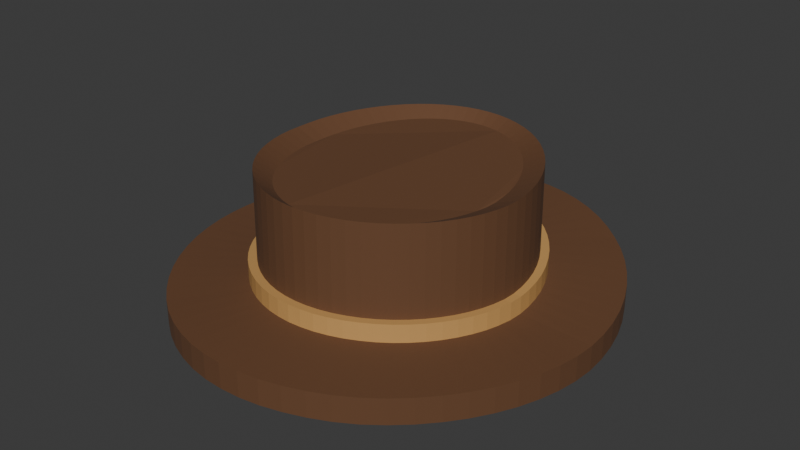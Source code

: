 # Source: cowboy.blend  (saved by Blender 5.0.119; exported with 4.5.12 LTS)
import bpy
from mathutils import Matrix  # noqa: F401  (used for matrix-valued properties, if any)

bpy.ops.wm.read_factory_settings(use_empty=True)
scene = bpy.context.scene
scene.name = 'Scene'

# ---- collections
col_collection = bpy.data.collections.new('Collection'); scene.collection.children.link(col_collection)

# ---- materials (node trees are filled in below, after node groups)
mat_material_001 = bpy.data.materials.new('Material.001')
mat_material_002 = bpy.data.materials.new('Material.002')

# ---- material node trees
mat_material_001.use_nodes = True; mat_material_001.node_tree.nodes.clear()
_N = mat_material_001.node_tree.nodes; _L = mat_material_001.node_tree.links
n0 = _N.new('ShaderNodeBsdfPrincipled'); n0.name = 'Principled BSDF'; n0.location = (-200, 100)
n0.inputs[0].default_value = (0.1364, 0.05828, 0.02362, 1.0)
n0.inputs[2].default_value = 0.8266
n1 = _N.new('ShaderNodeOutputMaterial'); n1.name = 'Material Output'; n1.location = (200, 100)
_L.new(n0.outputs[0], n1.inputs[0])
n1.is_active_output = True
mat_material_002.use_nodes = True; mat_material_002.node_tree.nodes.clear()
_N = mat_material_002.node_tree.nodes; _L = mat_material_002.node_tree.links
n0 = _N.new('ShaderNodeBsdfPrincipled'); n0.name = 'Principled BSDF'; n0.location = (-200, 100)
n0.inputs[0].default_value = (0.5889, 0.3304, 0.1104, 1.0)
n1 = _N.new('ShaderNodeOutputMaterial'); n1.name = 'Material Output'; n1.location = (200, 100)
_L.new(n0.outputs[0], n1.inputs[0])
n1.is_active_output = True

# ---- world
world_world = bpy.data.worlds.new('World'); scene.world = world_world
world_world.use_nodes = True; world_world.node_tree.nodes.clear()
_N = world_world.node_tree.nodes; _L = world_world.node_tree.links
n0 = _N.new('ShaderNodeOutputWorld'); n0.name = 'World Output'; n0.location = (200, 100)
n1 = _N.new('ShaderNodeBackground'); n1.name = 'Background'; n1.location = (-200, 100)
n1.inputs[0].default_value = (0.05088, 0.05088, 0.05088, 1.0)
_L.new(n1.outputs[0], n0.inputs[0])
n0.is_active_output = True
world_world.color = (0.05088, 0.05088, 0.05088)
world_world.sun_shadow_jitter_overblur = 0.0

# ---- meshes
me_cylinder_001 = bpy.data.meshes.new('Cylinder.001')
me_cylinder_001.from_pydata([(0.0, 1.157, -0.9026), (0.0, 1.036, -0.1098), (0.1029, 1.151, -0.9021), (0.08443, 1.03, -0.1096), (0.2052, 1.134, -0.9026), (0.1683, 1.015, -0.1098), (0.3058, 1.105, -0.904), (0.2508, 0.9895, -0.1106), (0.4039, 1.065, -0.9063), (0.3311, 0.9542, -0.1119), (0.4984, 1.015, -0.9094), (0.4084, 0.9095, -0.1138), (0.5885, 0.9544, -0.9132), (0.482, 0.856, -0.1161), (0.6731, 0.885, -0.9176), (0.5512, 0.7942, -0.1189), (0.7515, 0.8073, -0.9224), (0.6152, 0.7248, -0.1221), (0.8229, 0.722, -0.9277), (0.6734, 0.6487, -0.1257), (0.8864, 0.6302, -0.9332), (0.7252, 0.5666, -0.1295), (0.9414, 0.5329, -0.9389), (0.7699, 0.4794, -0.1335), (0.9873, 0.4311, -0.9446), (0.8073, 0.388, -0.1377), (1.023, 0.3259, -0.9502), (0.8367, 0.2935, -0.1419), (1.05, 0.2182, -0.9557), (0.858, 0.1966, -0.1461), (1.065, 0.1092, -0.9609), (0.8709, 0.09848, -0.1501), (1.071, 0.0, -0.9657), (0.8752, 6.479e-10, -0.154), (1.065, -0.1092, -0.9652), (0.8709, -0.09848, -0.1533), (1.05, -0.2182, -0.9603), (0.858, -0.1966, -0.1494), (1.023, -0.3259, -0.955), (0.8367, -0.2935, -0.1454), (0.9873, -0.4311, -0.9496), (0.8073, -0.388, -0.1412), (0.9414, -0.5329, -0.944), (0.7699, -0.4794, -0.1371), (0.8864, -0.6302, -0.9383), (0.7252, -0.5666, -0.133), (0.8229, -0.722, -0.9327), (0.6734, -0.6487, -0.1291), (0.7515, -0.8073, -0.9272), (0.6152, -0.7248, -0.1253), (0.6731, -0.885, -0.922), (0.5512, -0.7942, -0.1219), (0.5885, -0.9544, -0.9173), (0.482, -0.856, -0.1188), (0.4984, -1.015, -0.913), (0.4084, -0.9095, -0.116), (0.4039, -1.065, -0.9092), (0.3311, -0.9542, -0.1137), (0.3058, -1.105, -0.9062), (0.2508, -0.9895, -0.1119), (0.2052, -1.134, -0.904), (0.1683, -1.015, -0.1106), (0.1029, -1.151, -0.9026), (0.08443, -1.03, -0.1098), (0.0, -1.157, -0.9021), (0.0, -1.036, -0.1096), (-0.1029, -1.151, -0.9026), (-0.08443, -1.03, -0.1098), (-0.2052, -1.134, -0.904), (-0.1683, -1.015, -0.1106), (-0.3058, -1.105, -0.9062), (-0.2508, -0.9895, -0.1119), (-0.4039, -1.065, -0.9092), (-0.3311, -0.9542, -0.1137), (-0.4984, -1.015, -0.913), (-0.4084, -0.9095, -0.116), (-0.5885, -0.9544, -0.9173), (-0.482, -0.856, -0.1188), (-0.6731, -0.885, -0.922), (-0.5512, -0.7942, -0.1219), (-0.7515, -0.8073, -0.9272), (-0.6152, -0.7248, -0.1253), (-0.8229, -0.722, -0.9327), (-0.6734, -0.6487, -0.1291), (-0.8864, -0.6302, -0.9383), (-0.7252, -0.5666, -0.133), (-0.9414, -0.5329, -0.944), (-0.7699, -0.4794, -0.1371), (-0.9873, -0.4311, -0.9496), (-0.8073, -0.388, -0.1412), (-1.023, -0.3259, -0.955), (-0.8367, -0.2935, -0.1454), (-1.05, -0.2182, -0.9603), (-0.858, -0.1966, -0.1494), (-1.065, -0.1092, -0.9652), (-0.8709, -0.09848, -0.1533), (-1.071, 0.0, -0.9698), (-0.8752, 6.479e-10, -0.157), (-1.065, 0.1092, -0.9692), (-0.8709, 0.09848, -0.1562), (-1.05, 0.2182, -0.9646), (-0.858, 0.1966, -0.1525), (-1.023, 0.3259, -0.9596), (-0.8367, 0.2935, -0.1487), (-0.9873, 0.4311, -0.9543), (-0.8073, 0.388, -0.1447), (-0.9414, 0.5329, -0.9489), (-0.7699, 0.4794, -0.1406), (-0.8864, 0.6302, -0.9433), (-0.7252, 0.5666, -0.1366), (-0.8229, 0.722, -0.9377), (-0.6734, 0.6487, -0.1326), (-0.7515, 0.8073, -0.9322), (-0.6152, 0.7248, -0.1287), (-0.6731, 0.885, -0.9268), (-0.5512, 0.7942, -0.1251), (-0.5885, 0.9544, -0.9217), (-0.482, 0.856, -0.1217), (-0.4984, 1.015, -0.917), (-0.4084, 0.9095, -0.1187), (-0.4039, 1.065, -0.9128), (-0.3311, 0.9542, -0.116), (-0.3058, 1.105, -0.9092), (-0.2508, 0.9895, -0.1137), (-0.2052, 1.134, -0.9062), (-0.1683, 1.015, -0.112), (-0.1029, 1.151, -0.904), (-0.08443, 1.03, -0.1107), (-9.55e-09, 1.157, -1.115), (0.1029, 1.151, -1.114), (0.2052, 1.134, -1.115), (0.3058, 1.105, -1.116), (0.4039, 1.065, -1.118), (0.4984, 1.015, -1.121), (0.5885, 0.9544, -1.125), (0.6731, 0.885, -1.13), (0.7515, 0.8073, -1.134), (0.8229, 0.722, -1.139), (0.8864, 0.6302, -1.145), (0.9414, 0.5329, -1.151), (0.9873, 0.4311, -1.156), (1.023, 0.3259, -1.162), (1.05, 0.2182, -1.167), (1.065, 0.1092, -1.172), (1.071, 0.0, -1.177), (1.065, -0.1092, -1.176), (1.05, -0.2182, -1.172), (1.023, -0.3259, -1.166), (0.9873, -0.4311, -1.161), (0.9414, -0.5329, -1.156), (0.8864, -0.6302, -1.15), (0.8229, -0.722, -1.144), (0.7515, -0.8073, -1.139), (0.6731, -0.885, -1.134), (0.5885, -0.9544, -1.129), (0.4984, -1.015, -1.125), (0.4039, -1.065, -1.121), (0.3058, -1.105, -1.118), (0.2052, -1.134, -1.116), (0.1029, -1.151, -1.115), (-9.55e-09, -1.157, -1.114), (-0.1029, -1.151, -1.115), (-0.2052, -1.134, -1.116), (-0.3058, -1.105, -1.118), (-0.4039, -1.065, -1.121), (-0.4984, -1.015, -1.125), (-0.5885, -0.9544, -1.129), (-0.6731, -0.885, -1.134), (-0.7515, -0.8073, -1.139), (-0.8229, -0.722, -1.144), (-0.8864, -0.6302, -1.15), (-0.9414, -0.5329, -1.156), (-0.9873, -0.4311, -1.161), (-1.023, -0.3259, -1.166), (-1.05, -0.2182, -1.172), (-1.065, -0.1092, -1.176), (-1.071, 0.0, -1.181), (-1.065, 0.1092, -1.18), (-1.05, 0.2182, -1.176), (-1.023, 0.3259, -1.171), (-0.9873, 0.4311, -1.166), (-0.9414, 0.5329, -1.16), (-0.8864, 0.6302, -1.155), (-0.8229, 0.722, -1.149), (-0.7515, 0.8073, -1.144), (-0.6731, 0.885, -1.139), (-0.5885, 0.9544, -1.134), (-0.4984, 1.015, -1.129), (-0.4039, 1.065, -1.125), (-0.3058, 1.105, -1.121), (-0.2052, 1.134, -1.118), (-0.1029, 1.151, -1.116), (6.819e-10, 1.889, -0.9033), (0.1654, 1.879, -0.9021), (0.33, 1.85, -0.9033), (0.4924, 1.801, -0.9069), (0.6509, 1.735, -0.9125), (0.8041, 1.651, -0.9198), (0.9504, 1.55, -0.9284), (1.088, 1.435, -0.9379), (1.217, 1.307, -0.9437), (1.334, 1.167, -0.9499), (1.438, 1.017, -0.9564), (1.529, 0.858, -0.963), (1.605, 0.6928, -0.9694), (1.665, 0.5227, -0.9755), (1.708, 0.3494, -0.981), (1.734, 0.1746, -0.9858), (1.743, -1.234e-08, -0.99), (1.734, -0.1746, -0.9896), (1.708, -0.3494, -0.9853), (1.665, -0.5227, -0.9804), (1.605, -0.6928, -0.9748), (1.529, -0.858, -0.9687), (1.438, -1.017, -0.9624), (1.334, -1.167, -0.9559), (1.217, -1.307, -0.9496), (1.088, -1.435, -0.9436), (0.9504, -1.55, -0.9371), (0.8041, -1.651, -0.9277), (0.6509, -1.735, -0.9194), (0.4924, -1.801, -0.9123), (0.33, -1.85, -0.9068), (0.1654, -1.879, -0.9033), (6.819e-10, -1.889, -0.9021), (-0.1654, -1.879, -0.9033), (-0.33, -1.85, -0.9068), (-0.4924, -1.801, -0.9123), (-0.6509, -1.735, -0.9194), (-0.8041, -1.651, -0.9277), (-0.9504, -1.55, -0.9371), (-1.088, -1.435, -0.9436), (-1.217, -1.307, -0.9496), (-1.334, -1.167, -0.9559), (-1.438, -1.017, -0.9624), (-1.529, -0.858, -0.9687), (-1.605, -0.6928, -0.9748), (-1.665, -0.5227, -0.9804), (-1.708, -0.3494, -0.9853), (-1.734, -0.1746, -0.9896), (-1.743, -1.234e-08, -0.993), (-1.734, 0.1746, -0.9927), (-1.708, 0.3494, -0.9891), (-1.665, 0.5227, -0.9847), (-1.605, 0.6928, -0.9797), (-1.529, 0.858, -0.9741), (-1.438, 1.017, -0.9681), (-1.334, 1.167, -0.9619), (-1.217, 1.307, -0.9557), (-1.088, 1.435, -0.9496), (-0.9504, 1.55, -0.9438), (-0.8041, 1.651, -0.9363), (-0.6509, 1.735, -0.9272), (-0.4924, 1.801, -0.9191), (-0.33, 1.85, -0.9121), (-0.1654, 1.879, -0.9068), (-1.466e-08, 1.889, -1.116), (0.1654, 1.879, -1.114), (0.33, 1.85, -1.116), (0.4924, 1.801, -1.119), (0.6509, 1.735, -1.125), (0.8041, 1.651, -1.132), (0.9504, 1.55, -1.14), (1.088, 1.435, -1.15), (1.217, 1.307, -1.155), (1.334, 1.167, -1.161), (1.438, 1.017, -1.168), (1.529, 0.858, -1.174), (1.605, 0.6928, -1.181), (1.665, 0.5227, -1.187), (1.708, 0.3494, -1.192), (1.734, 0.1746, -1.197), (1.743, -1.234e-08, -1.201), (1.734, -0.1746, -1.2), (1.708, -0.3494, -1.196), (1.665, -0.5227, -1.191), (1.605, -0.6928, -1.186), (1.529, -0.858, -1.18), (1.438, -1.017, -1.174), (1.334, -1.167, -1.167), (1.217, -1.307, -1.161), (1.088, -1.435, -1.155), (0.9504, -1.55, -1.149), (0.8041, -1.651, -1.14), (0.6509, -1.735, -1.131), (0.4924, -1.801, -1.124), (0.33, -1.85, -1.119), (0.1654, -1.879, -1.116), (-1.466e-08, -1.889, -1.114), (-0.1654, -1.879, -1.116), (-0.33, -1.85, -1.119), (-0.4924, -1.801, -1.124), (-0.6509, -1.735, -1.131), (-0.8041, -1.651, -1.14), (-0.9504, -1.55, -1.149), (-1.088, -1.435, -1.155), (-1.217, -1.307, -1.161), (-1.334, -1.167, -1.167), (-1.438, -1.017, -1.174), (-1.529, -0.858, -1.18), (-1.605, -0.6928, -1.186), (-1.665, -0.5227, -1.191), (-1.708, -0.3494, -1.196), (-1.734, -0.1746, -1.2), (-1.743, -1.234e-08, -1.204), (-1.734, 0.1746, -1.203), (-1.708, 0.3494, -1.2), (-1.665, 0.5227, -1.196), (-1.605, 0.6928, -1.191), (-1.529, 0.858, -1.185), (-1.438, 1.017, -1.179), (-1.334, 1.167, -1.173), (-1.217, 1.307, -1.167), (-1.088, 1.435, -1.161), (-0.9504, 1.55, -1.155), (-0.8041, 1.651, -1.148), (-0.6509, 1.735, -1.139), (-0.4924, 1.801, -1.131), (-0.33, 1.85, -1.124), (-0.1654, 1.879, -1.119), (0.1025, 1.138, -0.02841), (0.0, 1.144, -0.02872), (0.2043, 1.121, -0.02874), (0.3045, 1.092, -0.02972), (0.4021, 1.053, -0.03133), (0.4962, 1.004, -0.03354), (0.5858, 0.9442, -0.03631), (0.67, 0.8757, -0.03957), (0.7479, 0.7989, -0.04324), (0.8188, 0.7147, -0.04722), (0.8819, 0.624, -0.05143), (0.9365, 0.5278, -0.05576), (0.982, 0.427, -0.06012), (1.018, 0.3228, -0.06441), (1.044, 0.2162, -0.06855), (1.06, 0.1083, -0.07248), (1.065, 0.0, -0.07613), (1.06, -0.1083, -0.07573), (1.044, -0.2162, -0.07204), (1.018, -0.3228, -0.06808), (0.982, -0.427, -0.06393), (0.9365, -0.5278, -0.05964), (0.8819, -0.624, -0.0553), (0.8188, -0.7147, -0.05101), (0.7479, -0.7989, -0.04686), (0.67, -0.8757, -0.04293), (0.5858, -0.9442, -0.03933), (0.4962, -1.004, -0.03614), (0.4021, -1.053, -0.03343), (0.3045, -1.092, -0.03126), (0.2043, -1.121, -0.02969), (0.1025, -1.138, -0.02873), (0.0, -1.144, -0.02841), (-0.1025, -1.138, -0.02873), (-0.2043, -1.121, -0.02969), (-0.3045, -1.092, -0.03126), (-0.4021, -1.053, -0.03343), (-0.4962, -1.004, -0.03614), (-0.5858, -0.9442, -0.03933), (-0.67, -0.8757, -0.04293), (-0.7479, -0.7989, -0.04686), (-0.8188, -0.7147, -0.05101), (-0.8819, -0.624, -0.0553), (-0.9365, -0.5278, -0.05964), (-0.982, -0.427, -0.06393), (-1.018, -0.3228, -0.06808), (-1.044, -0.2162, -0.07204), (-1.06, -0.1083, -0.07573), (-1.065, 0.0, -0.07913), (-1.06, 0.1083, -0.07869), (-1.044, 0.2162, -0.07526), (-1.018, 0.3228, -0.07153), (-0.982, 0.427, -0.06756), (-0.9365, 0.5278, -0.0634), (-0.8819, 0.624, -0.05914), (-0.8188, 0.7147, -0.05484), (-0.7479, 0.7989, -0.0506), (-0.67, 0.8757, -0.04651), (-0.5858, 0.9442, -0.04266), (-0.4962, 1.004, -0.03913), (-0.4021, 1.053, -0.036), (-0.3045, 1.092, -0.03335), (-0.2043, 1.121, -0.03122), (-0.1025, 1.138, -0.02966), (0.0, 1.155, -0.7637), (0.1028, 1.149, -0.7633), (0.205, 1.132, -0.7637), (0.3056, 1.103, -0.7651), (0.4036, 1.063, -0.7673), (0.4981, 1.013, -0.7702), (0.588, 0.9528, -0.7739), (0.6726, 0.8835, -0.7781), (0.751, 0.8059, -0.7828), (0.8222, 0.7209, -0.7878), (0.8857, 0.6292, -0.7931), (0.9406, 0.5321, -0.7986), (0.9864, 0.4305, -0.8041), (1.023, 0.3254, -0.8095), (1.049, 0.2179, -0.8147), (1.065, 0.1091, -0.8197), (1.07, 0.0, -0.8244), (1.065, -0.1091, -0.8239), (1.049, -0.2179, -0.8192), (1.023, -0.3254, -0.8141), (0.9864, -0.4305, -0.8089), (0.9406, -0.5321, -0.8035), (0.8857, -0.6292, -0.798), (0.8222, -0.7209, -0.7926), (0.751, -0.8059, -0.7874), (0.6726, -0.8835, -0.7824), (0.588, -0.9528, -0.7778), (0.4981, -1.013, -0.7737), (0.4036, -1.063, -0.7701), (0.3056, -1.103, -0.7672), (0.205, -1.132, -0.7651), (0.1028, -1.149, -0.7637), (0.0, -1.155, -0.7633), (-0.1028, -1.149, -0.7637), (-0.205, -1.132, -0.7651), (-0.3056, -1.103, -0.7672), (-0.4036, -1.063, -0.7701), (-0.4981, -1.013, -0.7737), (-0.588, -0.9528, -0.7778), (-0.6726, -0.8835, -0.7824), (-0.751, -0.8059, -0.7874), (-0.8222, -0.7209, -0.7926), (-0.8857, -0.6292, -0.798), (-0.9406, -0.5321, -0.8035), (-0.9864, -0.4305, -0.8089), (-1.023, -0.3254, -0.8141), (-1.049, -0.2179, -0.8192), (-1.065, -0.1091, -0.8239), (-1.07, 0.0, -0.8283), (-1.065, 0.1091, -0.8277), (-1.049, 0.2179, -0.8233), (-1.023, 0.3254, -0.8185), (-0.9864, 0.4305, -0.8135), (-0.9406, 0.5321, -0.8082), (-0.8857, 0.6292, -0.8028), (-0.8222, 0.7209, -0.7974), (-0.751, 0.8059, -0.7921), (-0.6726, 0.8835, -0.7869), (-0.588, 0.9528, -0.782), (-0.4981, 1.013, -0.7775), (-0.4036, 1.063, -0.7735), (-0.3056, 1.103, -0.77), (-0.205, 1.132, -0.7672), (-0.1028, 1.149, -0.7651), (3.983e-10, 1.231, -0.9053), (0.1094, 1.224, -0.9047), (0.1094, 1.222, -0.7571), (0.2182, 1.206, -0.9053), (0.2181, 1.204, -0.7576), (0.3253, 1.175, -0.9068), (0.3251, 1.173, -0.759), (0.4296, 1.133, -0.9092), (0.4293, 1.131, -0.7614), (0.5301, 1.079, -0.9125), (0.5298, 1.077, -0.7645), (0.6259, 1.015, -0.9165), (0.6255, 1.013, -0.7684), (0.716, 0.9414, -0.9212), (0.7154, 0.9398, -0.7728), (0.7994, 0.8586, -0.9264), (0.7988, 0.8572, -0.7778), (0.8753, 0.768, -0.932), (0.8746, 0.7667, -0.7832), (0.9428, 0.6704, -0.9379), (0.9421, 0.6693, -0.7889), (1.001, 0.5669, -0.9439), (1.0, 0.566, -0.7947), (1.05, 0.4586, -0.95), (1.049, 0.4579, -0.8005), (1.089, 0.3466, -0.956), (1.088, 0.3461, -0.8063), (1.116, 0.2321, -0.9618), (1.115, 0.2318, -0.8118), (1.133, 0.1162, -0.9673), (1.132, 0.116, -0.8172), (1.139, -3.705e-11, -0.9725), (1.138, -3.705e-11, -0.8221), (1.133, -0.1162, -0.9719), (1.132, -0.116, -0.8216), (1.116, -0.2321, -0.9667), (1.115, -0.2318, -0.8166), (1.089, -0.3466, -0.9611), (1.088, -0.3461, -0.8112), (1.05, -0.4586, -0.9553), (1.049, -0.4579, -0.8056), (1.001, -0.5669, -0.9493), (1.0, -0.566, -0.7999), (0.9428, -0.6704, -0.9433), (0.9421, -0.6693, -0.7941), (0.8753, -0.768, -0.9373), (0.8746, -0.7667, -0.7883), (0.7994, -0.8586, -0.9315), (0.7988, -0.8572, -0.7827), (0.716, -0.9414, -0.926), (0.7154, -0.9398, -0.7774), (0.6259, -1.015, -0.9209), (0.6255, -1.013, -0.7725), (0.5301, -1.079, -0.9163), (0.5298, -1.077, -0.7681), (0.4296, -1.133, -0.9124), (0.4293, -1.131, -0.7644), (0.3253, -1.175, -0.9092), (0.3251, -1.173, -0.7613), (0.2182, -1.206, -0.9068), (0.2181, -1.204, -0.759), (0.1094, -1.224, -0.9053), (0.1094, -1.222, -0.7576), (3.983e-10, -1.231, -0.9047), (3.983e-10, -1.228, -0.7571), (-0.1094, -1.224, -0.9053), (-0.1094, -1.222, -0.7576), (-0.2182, -1.206, -0.9068), (-0.2181, -1.204, -0.759), (-0.3253, -1.175, -0.9092), (-0.3251, -1.173, -0.7613), (-0.4296, -1.133, -0.9124), (-0.4293, -1.131, -0.7644), (-0.5301, -1.079, -0.9163), (-0.5298, -1.077, -0.7681), (-0.6259, -1.015, -0.9209), (-0.6255, -1.013, -0.7725), (-0.716, -0.9414, -0.926), (-0.7154, -0.9398, -0.7774), (-0.7994, -0.8586, -0.9315), (-0.7988, -0.8572, -0.7827), (-0.8753, -0.768, -0.9373), (-0.8746, -0.7667, -0.7883), (-0.9428, -0.6704, -0.9433), (-0.9421, -0.6693, -0.7941), (-1.001, -0.5669, -0.9493), (-1.0, -0.566, -0.7999), (-1.05, -0.4586, -0.9553), (-1.049, -0.4579, -0.8056), (-1.089, -0.3466, -0.9611), (-1.088, -0.3461, -0.8112), (-1.116, -0.2321, -0.9667), (-1.115, -0.2318, -0.8166), (-1.133, -0.1162, -0.9719), (-1.132, -0.116, -0.8216), (-1.139, -3.705e-11, -0.9768), (-1.138, -3.705e-11, -0.8262), (-1.133, 0.1162, -0.9761), (-1.132, 0.116, -0.8256), (-1.116, 0.2321, -0.9712), (-1.115, 0.2318, -0.8209), (-1.089, 0.3466, -0.9659), (-1.088, 0.3461, -0.8159), (-1.05, 0.4586, -0.9603), (-1.049, 0.4579, -0.8105), (-1.001, 0.5669, -0.9545), (-1.0, 0.566, -0.8049), (-0.9428, 0.6704, -0.9486), (-0.9421, 0.6693, -0.7992), (-0.8753, 0.768, -0.9426), (-0.8746, 0.7667, -0.7934), (-0.7994, 0.8586, -0.9367), (-0.7988, 0.8572, -0.7878), (-0.716, 0.9414, -0.931), (-0.7154, 0.9398, -0.7823), (-0.6259, 1.015, -0.9256), (-0.6255, 1.013, -0.7771), (-0.5301, 1.079, -0.9206), (-0.5298, 1.077, -0.7723), (-0.4296, 1.133, -0.9161), (-0.4293, 1.131, -0.768), (-0.3253, 1.175, -0.9123), (-0.3251, 1.173, -0.7643), (-0.2182, 1.206, -0.9091), (-0.2181, 1.204, -0.7612), (-0.1094, 1.224, -0.9067), (-0.1094, 1.222, -0.759), (3.983e-10, 1.228, -0.7576)], [], [(384, 321, 320, 385), (385, 320, 322, 386), (386, 322, 323, 387), (387, 323, 324, 388), (388, 324, 325, 389), (389, 325, 326, 390), (390, 326, 327, 391), (391, 327, 328, 392), (392, 328, 329, 393), (393, 329, 330, 394), (394, 330, 331, 395), (395, 331, 332, 396), (396, 332, 333, 397), (397, 333, 334, 398), (398, 334, 335, 399), (399, 335, 336, 400), (400, 336, 337, 401), (401, 337, 338, 402), (402, 338, 339, 403), (403, 339, 340, 404), (404, 340, 341, 405), (405, 341, 342, 406), (406, 342, 343, 407), (407, 343, 344, 408), (408, 344, 345, 409), (409, 345, 346, 410), (410, 346, 347, 411), (411, 347, 348, 412), (412, 348, 349, 413), (413, 349, 350, 414), (414, 350, 351, 415), (415, 351, 352, 416), (416, 352, 353, 417), (417, 353, 354, 418), (418, 354, 355, 419), (419, 355, 356, 420), (420, 356, 357, 421), (421, 357, 358, 422), (422, 358, 359, 423), (423, 359, 360, 424), (424, 360, 361, 425), (425, 361, 362, 426), (426, 362, 363, 427), (427, 363, 364, 428), (428, 364, 365, 429), (429, 365, 366, 430), (430, 366, 367, 431), (431, 367, 368, 432), (432, 368, 369, 433), (433, 369, 370, 434), (434, 370, 371, 435), (435, 371, 372, 436), (436, 372, 373, 437), (437, 373, 374, 438), (438, 374, 375, 439), (439, 375, 376, 440), (440, 376, 377, 441), (441, 377, 378, 442), (442, 378, 379, 443), (443, 379, 380, 444), (444, 380, 381, 445), (445, 381, 382, 446), (3, 1, 127, 125, 123, 121, 119, 117, 115, 113, 111, 109, 107, 105, 103, 101, 99, 97, 95, 93, 91, 89, 87, 85, 83, 81, 79, 77, 75, 73, 71, 69, 67, 65, 63, 61, 59, 57, 55, 53, 51, 49, 47, 45, 43, 41, 39, 37, 35, 33, 31, 29, 27, 25, 23, 21, 19, 17, 15, 13, 11, 9, 7, 5), (446, 382, 383, 447), (447, 383, 321, 384), (144, 143, 271, 272), (128, 129, 130, 131, 132, 133, 134, 135, 136, 137, 138, 139, 140, 141, 142, 143, 144, 145, 146, 147, 148, 149, 150, 151, 152, 153, 154, 155, 156, 157, 158, 159, 160, 161, 162, 163, 164, 165, 166, 167, 168, 169, 170, 171, 172, 173, 174, 175, 176, 177, 178, 179, 180, 181, 182, 183, 184, 185, 186, 187, 188, 189, 190, 191), (34, 36, 210, 209), (143, 142, 270, 271), (68, 70, 227, 226), (0, 2, 193, 192), (102, 104, 244, 243), (142, 141, 269, 270), (141, 140, 268, 269), (128, 191, 319, 256), (32, 34, 209, 208), (140, 139, 267, 268), (66, 68, 226, 225), (191, 190, 318, 319), (100, 102, 243, 242), (139, 138, 266, 267), (190, 189, 317, 318), (138, 137, 265, 266), (189, 188, 316, 317), (30, 32, 208, 207), (137, 136, 264, 265), (64, 66, 225, 224), (188, 187, 315, 316), (98, 100, 242, 241), (136, 135, 263, 264), (187, 186, 314, 315), (135, 134, 262, 263), (186, 185, 313, 314), (28, 30, 207, 206), (134, 133, 261, 262), (62, 64, 224, 223), (185, 184, 312, 313), (96, 98, 241, 240), (133, 132, 260, 261), (184, 183, 311, 312), (132, 131, 259, 260), (183, 182, 310, 311), (26, 28, 206, 205), (131, 130, 258, 259), (60, 62, 223, 222), (182, 181, 309, 310), (94, 96, 240, 239), (130, 129, 257, 258), (181, 180, 308, 309), (129, 128, 256, 257), (180, 179, 307, 308), (24, 26, 205, 204), (58, 60, 222, 221), (179, 178, 306, 307), (92, 94, 239, 238), (126, 0, 192, 255), (178, 177, 305, 306), (177, 176, 304, 305), (22, 24, 204, 203), (56, 58, 221, 220), (176, 175, 303, 304), (90, 92, 238, 237), (124, 126, 255, 254), (175, 174, 302, 303), (174, 173, 301, 302), (20, 22, 203, 202), (54, 56, 220, 219), (173, 172, 300, 301), (88, 90, 237, 236), (122, 124, 254, 253), (215, 216, 280, 279), (250, 251, 315, 314), (224, 225, 289, 288), (198, 199, 263, 262), (233, 234, 298, 297), (207, 208, 272, 271), (242, 243, 307, 306), (216, 217, 281, 280), (251, 252, 316, 315), (225, 226, 290, 289), (199, 200, 264, 263), (234, 235, 299, 298), (208, 209, 273, 272), (243, 244, 308, 307), (217, 218, 282, 281), (252, 253, 317, 316), (226, 227, 291, 290), (200, 201, 265, 264), (235, 236, 300, 299), (209, 210, 274, 273), (244, 245, 309, 308), (192, 193, 257, 256), (218, 219, 283, 282), (253, 254, 318, 317), (227, 228, 292, 291), (201, 202, 266, 265), (236, 237, 301, 300), (210, 211, 275, 274), (245, 246, 310, 309), (219, 220, 284, 283), (254, 255, 319, 318), (193, 194, 258, 257), (228, 229, 293, 292), (202, 203, 267, 266), (237, 238, 302, 301), (211, 212, 276, 275), (246, 247, 311, 310), (220, 221, 285, 284), (255, 192, 256, 319), (194, 195, 259, 258), (229, 230, 294, 293), (203, 204, 268, 267), (238, 239, 303, 302), (212, 213, 277, 276), (247, 248, 312, 311), (221, 222, 286, 285), (195, 196, 260, 259), (230, 231, 295, 294), (204, 205, 269, 268), (239, 240, 304, 303), (213, 214, 278, 277), (248, 249, 313, 312), (222, 223, 287, 286), (196, 197, 261, 260), (231, 232, 296, 295), (205, 206, 270, 269), (240, 241, 305, 304), (214, 215, 279, 278), (249, 250, 314, 313), (223, 224, 288, 287), (197, 198, 262, 261), (232, 233, 297, 296), (206, 207, 271, 270), (241, 242, 306, 305), (145, 144, 272, 273), (104, 106, 245, 244), (70, 72, 228, 227), (146, 145, 273, 274), (36, 38, 211, 210), (2, 4, 194, 193), (147, 146, 274, 275), (148, 147, 275, 276), (106, 108, 246, 245), (72, 74, 229, 228), (149, 148, 276, 277), (38, 40, 212, 211), (4, 6, 195, 194), (150, 149, 277, 278), (151, 150, 278, 279), (108, 110, 247, 246), (74, 76, 230, 229), (152, 151, 279, 280), (40, 42, 213, 212), (6, 8, 196, 195), (153, 152, 280, 281), (154, 153, 281, 282), (110, 112, 248, 247), (76, 78, 231, 230), (155, 154, 282, 283), (42, 44, 214, 213), (8, 10, 197, 196), (156, 155, 283, 284), (157, 156, 284, 285), (112, 114, 249, 248), (78, 80, 232, 231), (158, 157, 285, 286), (44, 46, 215, 214), (10, 12, 198, 197), (159, 158, 286, 287), (160, 159, 287, 288), (114, 116, 250, 249), (80, 82, 233, 232), (161, 160, 288, 289), (46, 48, 216, 215), (12, 14, 199, 198), (162, 161, 289, 290), (163, 162, 290, 291), (116, 118, 251, 250), (82, 84, 234, 233), (164, 163, 291, 292), (48, 50, 217, 216), (14, 16, 200, 199), (165, 164, 292, 293), (166, 165, 293, 294), (118, 120, 252, 251), (84, 86, 235, 234), (167, 166, 294, 295), (50, 52, 218, 217), (16, 18, 201, 200), (168, 167, 295, 296), (169, 168, 296, 297), (120, 122, 253, 252), (86, 88, 236, 235), (170, 169, 297, 298), (52, 54, 219, 218), (18, 20, 202, 201), (171, 170, 298, 299), (172, 171, 299, 300), (1, 3, 320, 321), (3, 5, 322, 320), (5, 7, 323, 322), (7, 9, 324, 323), (9, 11, 325, 324), (11, 13, 326, 325), (13, 15, 327, 326), (15, 17, 328, 327), (17, 19, 329, 328), (19, 21, 330, 329), (21, 23, 331, 330), (23, 25, 332, 331), (25, 27, 333, 332), (27, 29, 334, 333), (29, 31, 335, 334), (31, 33, 336, 335), (33, 35, 337, 336), (35, 37, 338, 337), (37, 39, 339, 338), (39, 41, 340, 339), (41, 43, 341, 340), (43, 45, 342, 341), (45, 47, 343, 342), (47, 49, 344, 343), (49, 51, 345, 344), (51, 53, 346, 345), (53, 55, 347, 346), (55, 57, 348, 347), (57, 59, 349, 348), (59, 61, 350, 349), (61, 63, 351, 350), (63, 65, 352, 351), (65, 67, 353, 352), (67, 69, 354, 353), (69, 71, 355, 354), (71, 73, 356, 355), (73, 75, 357, 356), (75, 77, 358, 357), (77, 79, 359, 358), (79, 81, 360, 359), (81, 83, 361, 360), (83, 85, 362, 361), (85, 87, 363, 362), (87, 89, 364, 363), (89, 91, 365, 364), (91, 93, 366, 365), (93, 95, 367, 366), (95, 97, 368, 367), (97, 99, 369, 368), (99, 101, 370, 369), (101, 103, 371, 370), (103, 105, 372, 371), (105, 107, 373, 372), (107, 109, 374, 373), (109, 111, 375, 374), (111, 113, 376, 375), (113, 115, 377, 376), (115, 117, 378, 377), (117, 119, 379, 378), (119, 121, 380, 379), (121, 123, 381, 380), (123, 125, 382, 381), (125, 127, 383, 382), (127, 1, 321, 383), (405, 406, 492, 490), (406, 407, 494, 492), (26, 24, 471, 473), (407, 408, 496, 494), (60, 58, 505, 507), (94, 92, 539, 541), (408, 409, 498, 496), (0, 126, 573, 448), (409, 410, 500, 498), (24, 22, 469, 471), (410, 411, 502, 500), (58, 56, 503, 505), (92, 90, 537, 539), (411, 412, 504, 502), (126, 124, 571, 573), (412, 413, 506, 504), (22, 20, 467, 469), (413, 414, 508, 506), (56, 54, 501, 503), (90, 88, 535, 537), (414, 415, 510, 508), (124, 122, 569, 571), (415, 416, 512, 510), (20, 18, 465, 467), (416, 417, 514, 512), (54, 52, 499, 501), (88, 86, 533, 535), (417, 418, 516, 514), (122, 120, 567, 569), (418, 419, 518, 516), (419, 420, 520, 518), (18, 16, 463, 465), (52, 50, 497, 499), (86, 84, 531, 533), (420, 421, 522, 520), (120, 118, 565, 567), (421, 422, 524, 522), (422, 423, 526, 524), (16, 14, 461, 463), (50, 48, 495, 497), (84, 82, 529, 531), (423, 424, 528, 526), (118, 116, 563, 565), (424, 425, 530, 528), (425, 426, 532, 530), (14, 12, 459, 461), (48, 46, 493, 495), (82, 80, 527, 529), (426, 427, 534, 532), (116, 114, 561, 563), (427, 428, 536, 534), (428, 429, 538, 536), (12, 10, 457, 459), (46, 44, 491, 493), (80, 78, 525, 527), (429, 430, 540, 538), (114, 112, 559, 561), (430, 431, 542, 540), (10, 8, 455, 457), (431, 432, 544, 542), (44, 42, 489, 491), (78, 76, 523, 525), (432, 433, 546, 544), (112, 110, 557, 559), (573, 574, 575, 448), (571, 572, 574, 573), (569, 570, 572, 571), (567, 568, 570, 569), (565, 566, 568, 567), (563, 564, 566, 565), (561, 562, 564, 563), (559, 560, 562, 561), (557, 558, 560, 559), (555, 556, 558, 557), (553, 554, 556, 555), (551, 552, 554, 553), (549, 550, 552, 551), (547, 548, 550, 549), (545, 546, 548, 547), (543, 544, 546, 545), (541, 542, 544, 543), (539, 540, 542, 541), (537, 538, 540, 539), (535, 536, 538, 537), (533, 534, 536, 535), (531, 532, 534, 533), (529, 530, 532, 531), (527, 528, 530, 529), (525, 526, 528, 527), (523, 524, 526, 525), (521, 522, 524, 523), (519, 520, 522, 521), (517, 518, 520, 519), (515, 516, 518, 517), (513, 514, 516, 515), (511, 512, 514, 513), (509, 510, 512, 511), (507, 508, 510, 509), (505, 506, 508, 507), (503, 504, 506, 505), (501, 502, 504, 503), (499, 500, 502, 501), (497, 498, 500, 499), (495, 496, 498, 497), (493, 494, 496, 495), (491, 492, 494, 493), (489, 490, 492, 491), (487, 488, 490, 489), (485, 486, 488, 487), (483, 484, 486, 485), (481, 482, 484, 483), (479, 480, 482, 481), (477, 478, 480, 479), (475, 476, 478, 477), (473, 474, 476, 475), (471, 472, 474, 473), (469, 470, 472, 471), (467, 468, 470, 469), (465, 466, 468, 467), (463, 464, 466, 465), (461, 462, 464, 463), (459, 460, 462, 461), (457, 458, 460, 459), (455, 456, 458, 457), (453, 454, 456, 455), (451, 452, 454, 453), (449, 450, 452, 451), (448, 575, 450, 449), (96, 94, 541, 543), (62, 60, 507, 509), (404, 405, 490, 488), (28, 26, 473, 475), (403, 404, 488, 486), (402, 403, 486, 484), (98, 96, 543, 545), (64, 62, 509, 511), (401, 402, 484, 482), (30, 28, 475, 477), (400, 401, 482, 480), (399, 400, 480, 478), (100, 98, 545, 547), (66, 64, 511, 513), (398, 399, 478, 476), (32, 30, 477, 479), (397, 398, 476, 474), (396, 397, 474, 472), (102, 100, 547, 549), (447, 384, 575, 574), (68, 66, 513, 515), (395, 396, 472, 470), (34, 32, 479, 481), (446, 447, 574, 572), (394, 395, 470, 468), (445, 446, 572, 570), (393, 394, 468, 466), (104, 102, 549, 551), (444, 445, 570, 568), (2, 0, 448, 449), (70, 68, 515, 517), (392, 393, 466, 464), (36, 34, 481, 483), (443, 444, 568, 566), (391, 392, 464, 462), (442, 443, 566, 564), (390, 391, 462, 460), (106, 104, 551, 553), (441, 442, 564, 562), (72, 70, 517, 519), (389, 390, 460, 458), (38, 36, 483, 485), (440, 441, 562, 560), (4, 2, 449, 451), (388, 389, 458, 456), (439, 440, 560, 558), (387, 388, 456, 454), (108, 106, 553, 555), (438, 439, 558, 556), (74, 72, 519, 521), (386, 387, 454, 452), (40, 38, 485, 487), (437, 438, 556, 554), (6, 4, 451, 453), (385, 386, 452, 450), (436, 437, 554, 552), (384, 385, 450, 575), (110, 108, 555, 557), (435, 436, 552, 550), (76, 74, 521, 523), (42, 40, 487, 489), (434, 435, 550, 548), (8, 6, 453, 455), (433, 434, 548, 546)])
me_cylinder_001.polygons.foreach_set('material_index', [0, 0, 0, 0, 0, 0, 0, 0, 0, 0, 0, 0, 0, 0, 0, 0, 0, 0, 0, 0, 0, 0, 0, 0, 0, 0, 0, 0, 0, 0, 0, 0, 0, 0, 0, 0, 0, 0, 0, 0, 0, 0, 0, 0, 0, 0, 0, 0, 0, 0, 0, 0, 0, 0, 0, 0, 0, 0, 0, 0, 0, 0, 0, 0, 0, 0, 0, 0, 0, 0, 0, 0, 0, 0, 0, 0, 0, 0, 0, 0, 0, 0, 0, 0, 0, 0, 0, 0, 0, 0, 0, 0, 0, 0, 0, 0, 0, 0, 0, 0, 0, 0, 0, 0, 0, 0, 0, 0, 0, 0, 0, 0, 0, 0, 0, 0, 0, 0, 0, 0, 0, 0, 0, 0, 0, 0, 0, 0, 0, 0, 0, 0, 0, 0, 0, 0, 0, 0, 0, 0, 0, 0, 0, 0, 0, 0, 0, 0, 0, 0, 0, 0, 0, 0, 0, 0, 0, 0, 0, 0, 0, 0, 0, 0, 0, 0, 0, 0, 0, 0, 0, 0, 0, 0, 0, 0, 0, 0, 0, 0, 0, 0, 0, 0, 0, 0, 0, 0, 0, 0, 0, 0, 0, 0, 0, 0, 0, 0, 0, 0, 0, 0, 0, 0, 0, 0, 0, 0, 0, 0, 0, 0, 0, 0, 0, 0, 0, 0, 0, 0, 0, 0, 0, 0, 0, 0, 0, 0, 0, 0, 0, 0, 0, 0, 0, 0, 0, 0, 0, 0, 0, 0, 0, 0, 0, 0, 0, 0, 0, 0, 0, 0, 0, 0, 0, 0, 0, 0, 0, 0, 0, 0, 0, 0, 0, 0, 0, 0, 0, 0, 0, 0, 0, 0, 0, 0, 0, 0, 0, 0, 0, 0, 0, 0, 0, 0, 0, 0, 0, 0, 0, 0, 0, 0, 0, 0, 0, 0, 0, 0, 0, 0, 0, 0, 0, 0, 0, 0, 0, 0, 0, 0, 0, 0, 0, 0, 0, 0, 0, 0, 0, 0, 1, 1, 0, 1, 0, 0, 1, 0, 1, 0, 1, 0, 0, 1, 0, 1, 0, 1, 0, 0, 1, 0, 1, 0, 1, 0, 0, 1, 0, 1, 1, 0, 0, 0, 1, 0, 1, 1, 0, 0, 0, 1, 0, 1, 1, 0, 0, 0, 1, 0, 1, 1, 0, 0, 0, 1, 0, 1, 0, 1, 0, 0, 1, 0, 1, 1, 1, 1, 1, 1, 1, 1, 1, 1, 1, 1, 1, 1, 1, 1, 1, 1, 1, 1, 1, 1, 1, 1, 1, 1, 1, 1, 1, 1, 1, 1, 1, 1, 1, 1, 1, 1, 1, 1, 1, 1, 1, 1, 1, 1, 1, 1, 1, 1, 1, 1, 1, 1, 1, 1, 1, 1, 1, 1, 1, 1, 1, 1, 0, 0, 1, 0, 1, 1, 0, 0, 1, 0, 1, 1, 0, 0, 1, 0, 1, 1, 0, 1, 0, 1, 0, 1, 1, 1, 1, 0, 1, 0, 0, 1, 0, 1, 1, 1, 1, 0, 1, 0, 1, 0, 1, 0, 1, 1, 1, 0, 1, 0, 1, 0, 1, 0, 1, 1, 1, 0, 1, 0, 0, 1, 0, 1])
_uv = me_cylinder_001.uv_layers.new(name='UVMap')
_uv.uv.foreach_set('vector', [1.0, 0.5794, 1.0, 1.0, 0.9844, 1.0, 0.9844, 0.5794, 0.9844, 0.5794, 0.9844, 1.0, 0.9688, 1.0, 0.9688, 0.5794, 0.9688, 0.5794, 0.9688, 1.0, 0.9531, 1.0, 0.9531, 0.5794, 0.9531, 0.5794, 0.9531, 1.0, 0.9375, 1.0, 0.9375, 0.5794, 0.9375, 0.5794, 0.9375, 1.0, 0.9219, 1.0, 0.9219, 0.5794, 0.9219, 0.5794, 0.9219, 1.0, 0.9062, 1.0, 0.9062, 0.5794, 0.9062, 0.5794, 0.9062, 1.0, 0.8906, 1.0, 0.8906, 0.5794, 0.8906, 0.5794, 0.8906, 1.0, 0.875, 1.0, 0.875, 0.5794, 0.875, 0.5794, 0.875, 1.0, 0.8594, 1.0, 0.8594, 0.5794, 0.8594, 0.5794, 0.8594, 1.0, 0.8438, 1.0, 0.8438, 0.5794, 0.8438, 0.5794, 0.8438, 1.0, 0.8281, 1.0, 0.8281, 0.5794, 0.8281, 0.5794, 0.8281, 1.0, 0.8125, 1.0, 0.8125, 0.5794, 0.8125, 0.5794, 0.8125, 1.0, 0.7969, 1.0, 0.7969, 0.5794, 0.7969, 0.5794, 0.7969, 1.0, 0.7812, 1.0, 0.7813, 0.5794, 0.7813, 0.5794, 0.7812, 1.0, 0.7656, 1.0, 0.7656, 0.5794, 0.7656, 0.5794, 0.7656, 1.0, 0.75, 1.0, 0.75, 0.5794, 0.75, 0.5794, 0.75, 1.0, 0.7344, 1.0, 0.7344, 0.5794, 0.7344, 0.5794, 0.7344, 1.0, 0.7188, 1.0, 0.7188, 0.5794, 0.7188, 0.5794, 0.7188, 1.0, 0.7031, 1.0, 0.7031, 0.5794, 0.7031, 0.5794, 0.7031, 1.0, 0.6875, 1.0, 0.6875, 0.5794, 0.6875, 0.5794, 0.6875, 1.0, 0.6719, 1.0, 0.6719, 0.5794, 0.6719, 0.5794, 0.6719, 1.0, 0.6562, 1.0, 0.6562, 0.5794, 0.6562, 0.5794, 0.6562, 1.0, 0.6406, 1.0, 0.6406, 0.5794, 0.6406, 0.5794, 0.6406, 1.0, 0.625, 1.0, 0.625, 0.5794, 0.625, 0.5794, 0.625, 1.0, 0.6094, 1.0, 0.6094, 0.5794, 0.6094, 0.5794, 0.6094, 1.0, 0.5938, 1.0, 0.5938, 0.5794, 0.5938, 0.5794, 0.5938, 1.0, 0.5781, 1.0, 0.5781, 0.5794, 0.5781, 0.5794, 0.5781, 1.0, 0.5625, 1.0, 0.5625, 0.5794, 0.5625, 0.5794, 0.5625, 1.0, 0.5469, 1.0, 0.5469, 0.5794, 0.5469, 0.5794, 0.5469, 1.0, 0.5312, 1.0, 0.5312, 0.5794, 0.5312, 0.5794, 0.5312, 1.0, 0.5156, 1.0, 0.5156, 0.5794, 0.5156, 0.5794, 0.5156, 1.0, 0.5, 1.0, 0.5, 0.5794, 0.5, 0.5794, 0.5, 1.0, 0.4844, 1.0, 0.4844, 0.5794, 0.4844, 0.5794, 0.4844, 1.0, 0.4688, 1.0, 0.4688, 0.5794, 0.4688, 0.5794, 0.4688, 1.0, 0.4531, 1.0, 0.4531, 0.5794, 0.4531, 0.5794, 0.4531, 1.0, 0.4375, 1.0, 0.4375, 0.5794, 0.4375, 0.5794, 0.4375, 1.0, 0.4219, 1.0, 0.4219, 0.5794, 0.4219, 0.5794, 0.4219, 1.0, 0.4062, 1.0, 0.4062, 0.5794, 0.4062, 0.5794, 0.4062, 1.0, 0.3906, 1.0, 0.3906, 0.5794, 0.3906, 0.5794, 0.3906, 1.0, 0.375, 1.0, 0.375, 0.5794, 0.375, 0.5794, 0.375, 1.0, 0.3594, 1.0, 0.3594, 0.5794, 0.3594, 0.5794, 0.3594, 1.0, 0.3438, 1.0, 0.3438, 0.5794, 0.3438, 0.5794, 0.3438, 1.0, 0.3281, 1.0, 0.3281, 0.5794, 0.3281, 0.5794, 0.3281, 1.0, 0.3125, 1.0, 0.3125, 0.5794, 0.3125, 0.5794, 0.3125, 1.0, 0.2969, 1.0, 0.2969, 0.5794, 0.2969, 0.5794, 0.2969, 1.0, 0.2812, 1.0, 0.2812, 0.5794, 0.2812, 0.5794, 0.2812, 1.0, 0.2656, 1.0, 0.2656, 0.5794, 0.2656, 0.5794, 0.2656, 1.0, 0.25, 1.0, 0.25, 0.5794, 0.25, 0.5794, 0.25, 1.0, 0.2344, 1.0, 0.2344, 0.5794, 0.2344, 0.5794, 0.2344, 1.0, 0.2188, 1.0, 0.2188, 0.5794, 0.2188, 0.5794, 0.2188, 1.0, 0.2031, 1.0, 0.2031, 0.5794, 0.2031, 0.5794, 0.2031, 1.0, 0.1875, 1.0, 0.1875, 0.5794, 0.1875, 0.5794, 0.1875, 1.0, 0.1719, 1.0, 0.1719, 0.5794, 0.1719, 0.5794, 0.1719, 1.0, 0.1562, 1.0, 0.1562, 0.5794, 0.1562, 0.5794, 0.1562, 1.0, 0.1406, 1.0, 0.1406, 0.5794, 0.1406, 0.5794, 0.1406, 1.0, 0.125, 1.0, 0.125, 0.5794, 0.125, 0.5794, 0.125, 1.0, 0.1094, 1.0, 0.1094, 0.5794, 0.1094, 0.5794, 0.1094, 1.0, 0.09375, 1.0, 0.09375, 0.5794, 0.09375, 0.5794, 0.09375, 1.0, 0.07812, 1.0, 0.07812, 0.5794, 0.07812, 0.5794, 0.07812, 1.0, 0.0625, 1.0, 0.0625, 0.5794, 0.0625, 0.5794, 0.0625, 1.0, 0.04688, 1.0, 0.04688, 0.5794, 0.04688, 0.5794, 0.04688, 1.0, 0.03125, 1.0, 0.03125, 0.5794, 0.2693, 0.4464, 0.25, 0.4474, 0.2307, 0.4464, 0.2115, 0.4436, 0.1927, 0.4389, 0.1745, 0.4324, 0.1569, 0.4241, 0.1403, 0.4141, 0.1248, 0.4026, 0.1104, 0.3896, 0.09741, 0.3752, 0.08587, 0.3597, 0.07591, 0.3431, 0.06763, 0.3255, 0.0611, 0.3073, 0.05639, 0.2885, 0.05355, 0.2693, 0.0526, 0.25, 0.05355, 0.2307, 0.05639, 0.2115, 0.0611, 0.1927, 0.06763, 0.1745, 0.07591, 0.1569, 0.08587, 0.1403, 0.09741, 0.1248, 0.1104, 0.1104, 0.1248, 0.09741, 0.1403, 0.08587, 0.1569, 0.07591, 0.1745, 0.06763, 0.1927, 0.0611, 0.2115, 0.05639, 0.2307, 0.05355, 0.25, 0.0526, 0.2693, 0.05355, 0.2885, 0.05639, 0.3073, 0.0611, 0.3255, 0.06763, 0.3431, 0.07591, 0.3597, 0.08587, 0.3752, 0.09741, 0.3896, 0.1104, 0.4026, 0.1248, 0.4141, 0.1403, 0.4241, 0.1569, 0.4324, 0.1745, 0.4389, 0.1927, 0.4436, 0.2115, 0.4464, 0.2307, 0.4474, 0.25, 0.4464, 0.2693, 0.4436, 0.2885, 0.4389, 0.3073, 0.4324, 0.3255, 0.4241, 0.3431, 0.4141, 0.3597, 0.4026, 0.3752, 0.3896, 0.3896, 0.3752, 0.4026, 0.3597, 0.4141, 0.3431, 0.4241, 0.3255, 0.4324, 0.3073, 0.4389, 0.2885, 0.4436, 0.03125, 0.5794, 0.03125, 1.0, 0.01562, 1.0, 0.01562, 0.5794, 0.01562, 0.5794, 0.01562, 1.0, 0.0, 1.0, 0.0, 0.5794, 0.99, 0.25, 0.9888, 0.2735, 0.9888, 0.2735, 0.99, 0.25, 0.75, 0.49, 0.7735, 0.4888, 0.7968, 0.4854, 0.8197, 0.4797, 0.8418, 0.4717, 0.8631, 0.4617, 0.8833, 0.4496, 0.9023, 0.4355, 0.9197, 0.4197, 0.9355, 0.4023, 0.9496, 0.3833, 0.9617, 0.3631, 0.9717, 0.3418, 0.9797, 0.3197, 0.9854, 0.2968, 0.9888, 0.2735, 0.99, 0.25, 0.9888, 0.2265, 0.9854, 0.2032, 0.9797, 0.1803, 0.9717, 0.1582, 0.9617, 0.1369, 0.9496, 0.1167, 0.9355, 0.09775, 0.9197, 0.08029, 0.9023, 0.06448, 0.8833, 0.05045, 0.8631, 0.03834, 0.8418, 0.02827, 0.8197, 0.02033, 0.7968, 0.01461, 0.7735, 0.01116, 0.75, 0.01, 0.7265, 0.01116, 0.7032, 0.01461, 0.6803, 0.02033, 0.6582, 0.02827, 0.6369, 0.03834, 0.6167, 0.05045, 0.5977, 0.06448, 0.5803, 0.08029, 0.5645, 0.09775, 0.5504, 0.1167, 0.5383, 0.1369, 0.5283, 0.1582, 0.5203, 0.1803, 0.5146, 0.2032, 0.5112, 0.2265, 0.51, 0.25, 0.5112, 0.2735, 0.5146, 0.2968, 0.5203, 0.3197, 0.5283, 0.3418, 0.5383, 0.3631, 0.5504, 0.3833, 0.5645, 0.4023, 0.5803, 0.4197, 0.5977, 0.4355, 0.6167, 0.4496, 0.6369, 0.4617, 0.6582, 0.4717, 0.6803, 0.4797, 0.7032, 0.4854, 0.7265, 0.4888, 0.7344, 0.5, 0.7188, 0.5, 0.7188, 0.5, 0.7344, 0.5, 0.9888, 0.2735, 0.9854, 0.2968, 0.9854, 0.2968, 0.9888, 0.2735, 0.4688, 0.5, 0.4531, 0.5, 0.4531, 0.5, 0.4688, 0.5, 1.0, 0.5, 0.9844, 0.5, 0.9844, 0.5, 1.0, 0.5, 0.2031, 0.5, 0.1875, 0.5, 0.1875, 0.5, 0.2031, 0.5, 0.9854, 0.2968, 0.9797, 0.3197, 0.9797, 0.3197, 0.9854, 0.2968, 0.9797, 0.3197, 0.9717, 0.3418, 0.9717, 0.3418, 0.9797, 0.3197, 0.75, 0.49, 0.7265, 0.4888, 0.7265, 0.4888, 0.75, 0.49, 0.75, 0.5, 0.7344, 0.5, 0.7344, 0.5, 0.75, 0.5, 0.9717, 0.3418, 0.9617, 0.3631, 0.9617, 0.3631, 0.9717, 0.3418, 0.4844, 0.5, 0.4688, 0.5, 0.4688, 0.5, 0.4844, 0.5, 0.7265, 0.4888, 0.7032, 0.4854, 0.7032, 0.4854, 0.7265, 0.4888, 0.2188, 0.5, 0.2031, 0.5, 0.2031, 0.5, 0.2188, 0.5, 0.9617, 0.3631, 0.9496, 0.3833, 0.9496, 0.3833, 0.9617, 0.3631, 0.7032, 0.4854, 0.6803, 0.4797, 0.6803, 0.4797, 0.7032, 0.4854, 0.9496, 0.3833, 0.9355, 0.4023, 0.9355, 0.4023, 0.9496, 0.3833, 0.6803, 0.4797, 0.6582, 0.4717, 0.6582, 0.4717, 0.6803, 0.4797, 0.7656, 0.5, 0.75, 0.5, 0.75, 0.5, 0.7656, 0.5, 0.9355, 0.4023, 0.9197, 0.4197, 0.9197, 0.4197, 0.9355, 0.4023, 0.5, 0.5, 0.4844, 0.5, 0.4844, 0.5, 0.5, 0.5, 0.6582, 0.4717, 0.6369, 0.4617, 0.6369, 0.4617, 0.6582, 0.4717, 0.2344, 0.5, 0.2188, 0.5, 0.2188, 0.5, 0.2344, 0.5, 0.9197, 0.4197, 0.9023, 0.4355, 0.9023, 0.4355, 0.9197, 0.4197, 0.6369, 0.4617, 0.6167, 0.4496, 0.6167, 0.4496, 0.6369, 0.4617, 0.9023, 0.4355, 0.8833, 0.4496, 0.8833, 0.4496, 0.9023, 0.4355, 0.6167, 0.4496, 0.5977, 0.4355, 0.5977, 0.4355, 0.6167, 0.4496, 0.7812, 0.5, 0.7656, 0.5, 0.7656, 0.5, 0.7812, 0.5, 0.8833, 0.4496, 0.8631, 0.4617, 0.8631, 0.4617, 0.8833, 0.4496, 0.5156, 0.5, 0.5, 0.5, 0.5, 0.5, 0.5156, 0.5, 0.5977, 0.4355, 0.5803, 0.4197, 0.5803, 0.4197, 0.5977, 0.4355, 0.25, 0.5, 0.2344, 0.5, 0.2344, 0.5, 0.25, 0.5, 0.8631, 0.4617, 0.8418, 0.4717, 0.8418, 0.4717, 0.8631, 0.4617, 0.5803, 0.4197, 0.5645, 0.4023, 0.5645, 0.4023, 0.5803, 0.4197, 0.8418, 0.4717, 0.8197, 0.4797, 0.8197, 0.4797, 0.8418, 0.4717, 0.5645, 0.4023, 0.5504, 0.3833, 0.5504, 0.3833, 0.5645, 0.4023, 0.7969, 0.5, 0.7812, 0.5, 0.7812, 0.5, 0.7969, 0.5, 0.8197, 0.4797, 0.7968, 0.4854, 0.7968, 0.4854, 0.8197, 0.4797, 0.5312, 0.5, 0.5156, 0.5, 0.5156, 0.5, 0.5312, 0.5, 0.5504, 0.3833, 0.5383, 0.3631, 0.5383, 0.3631, 0.5504, 0.3833, 0.2656, 0.5, 0.25, 0.5, 0.25, 0.5, 0.2656, 0.5, 0.7968, 0.4854, 0.7735, 0.4888, 0.7735, 0.4888, 0.7968, 0.4854, 0.5383, 0.3631, 0.5283, 0.3418, 0.5283, 0.3418, 0.5383, 0.3631, 0.7735, 0.4888, 0.75, 0.49, 0.75, 0.49, 0.7735, 0.4888, 0.5283, 0.3418, 0.5203, 0.3197, 0.5203, 0.3197, 0.5283, 0.3418, 0.8125, 0.5, 0.7969, 0.5, 0.7969, 0.5, 0.8125, 0.5, 0.5469, 0.5, 0.5312, 0.5, 0.5312, 0.5, 0.5469, 0.5, 0.5203, 0.3197, 0.5146, 0.2968, 0.5146, 0.2968, 0.5203, 0.3197, 0.2812, 0.5, 0.2656, 0.5, 0.2656, 0.5, 0.2812, 0.5, 0.01562, 0.5, 0.0, 0.5, 0.0, 0.5, 0.01562, 0.5, 0.5146, 0.2968, 0.5112, 0.2735, 0.5112, 0.2735, 0.5146, 0.2968, 0.5112, 0.2735, 0.51, 0.25, 0.51, 0.25, 0.5112, 0.2735, 0.8281, 0.5, 0.8125, 0.5, 0.8125, 0.5, 0.8281, 0.5, 0.5625, 0.5, 0.5469, 0.5, 0.5469, 0.5, 0.5625, 0.5, 0.51, 0.25, 0.5112, 0.2265, 0.5112, 0.2265, 0.51, 0.25, 0.2969, 0.5, 0.2812, 0.5, 0.2812, 0.5, 0.2969, 0.5, 0.03125, 0.5, 0.01562, 0.5, 0.01562, 0.5, 0.03125, 0.5, 0.5112, 0.2265, 0.5146, 0.2032, 0.5146, 0.2032, 0.5112, 0.2265, 0.5146, 0.2032, 0.5203, 0.1803, 0.5203, 0.1803, 0.5146, 0.2032, 0.8438, 0.5, 0.8281, 0.5, 0.8281, 0.5, 0.8438, 0.5, 0.5781, 0.5, 0.5625, 0.5, 0.5625, 0.5, 0.5781, 0.5, 0.5203, 0.1803, 0.5283, 0.1582, 0.5283, 0.1582, 0.5203, 0.1803, 0.3125, 0.5, 0.2969, 0.5, 0.2969, 0.5, 0.3125, 0.5, 0.04688, 0.5, 0.03125, 0.5, 0.03125, 0.5, 0.04688, 0.5, 0.6406, 0.5, 0.625, 0.5, 0.625, 0.5, 0.6406, 0.5, 0.09375, 0.5, 0.07812, 0.5, 0.07812, 0.5, 0.09375, 0.5, 0.5, 0.5, 0.4844, 0.5, 0.4844, 0.5, 0.5, 0.5, 0.9062, 0.5, 0.8906, 0.5, 0.8906, 0.5, 0.9062, 0.5, 0.3594, 0.5, 0.3438, 0.5, 0.3438, 0.5, 0.3594, 0.5, 0.7656, 0.5, 0.75, 0.5, 0.75, 0.5, 0.7656, 0.5, 0.2188, 0.5, 0.2031, 0.5, 0.2031, 0.5, 0.2188, 0.5, 0.625, 0.5, 0.6094, 0.5, 0.6094, 0.5, 0.625, 0.5, 0.07812, 0.5, 0.0625, 0.5, 0.0625, 0.5, 0.07812, 0.5, 0.4844, 0.5, 0.4688, 0.5, 0.4688, 0.5, 0.4844, 0.5, 0.8906, 0.5, 0.875, 0.5, 0.875, 0.5, 0.8906, 0.5, 0.3438, 0.5, 0.3281, 0.5, 0.3281, 0.5, 0.3438, 0.5, 0.75, 0.5, 0.7344, 0.5, 0.7344, 0.5, 0.75, 0.5, 0.2031, 0.5, 0.1875, 0.5, 0.1875, 0.5, 0.2031, 0.5, 0.6094, 0.5, 0.5938, 0.5, 0.5938, 0.5, 0.6094, 0.5, 0.0625, 0.5, 0.04688, 0.5, 0.04688, 0.5, 0.0625, 0.5, 0.4688, 0.5, 0.4531, 0.5, 0.4531, 0.5, 0.4688, 0.5, 0.875, 0.5, 0.8594, 0.5, 0.8594, 0.5, 0.875, 0.5, 0.3281, 0.5, 0.3125, 0.5, 0.3125, 0.5, 0.3281, 0.5, 0.7344, 0.5, 0.7188, 0.5, 0.7188, 0.5, 0.7344, 0.5, 0.1875, 0.5, 0.1719, 0.5, 0.1719, 0.5, 0.1875, 0.5, 1.0, 0.5, 0.9844, 0.5, 0.9844, 0.5, 1.0, 0.5, 0.5938, 0.5, 0.5781, 0.5, 0.5781, 0.5, 0.5938, 0.5, 0.04688, 0.5, 0.03125, 0.5, 0.03125, 0.5, 0.04688, 0.5, 0.4531, 0.5, 0.4375, 0.5, 0.4375, 0.5, 0.4531, 0.5, 0.8594, 0.5, 0.8438, 0.5, 0.8438, 0.5, 0.8594, 0.5, 0.3125, 0.5, 0.2969, 0.5, 0.2969, 0.5, 0.3125, 0.5, 0.7188, 0.5, 0.7031, 0.5, 0.7031, 0.5, 0.7188, 0.5, 0.1719, 0.5, 0.1562, 0.5, 0.1562, 0.5, 0.1719, 0.5, 0.5781, 0.5, 0.5625, 0.5, 0.5625, 0.5, 0.5781, 0.5, 0.03125, 0.5, 0.01562, 0.5, 0.01562, 0.5, 0.03125, 0.5, 0.9844, 0.5, 0.9688, 0.5, 0.9688, 0.5, 0.9844, 0.5, 0.4375, 0.5, 0.4219, 0.5, 0.4219, 0.5, 0.4375, 0.5, 0.8438, 0.5, 0.8281, 0.5, 0.8281, 0.5, 0.8438, 0.5, 0.2969, 0.5, 0.2812, 0.5, 0.2812, 0.5, 0.2969, 0.5, 0.7031, 0.5, 0.6875, 0.5, 0.6875, 0.5, 0.7031, 0.5, 0.1562, 0.5, 0.1406, 0.5, 0.1406, 0.5, 0.1562, 0.5, 0.5625, 0.5, 0.5469, 0.5, 0.5469, 0.5, 0.5625, 0.5, 0.01562, 0.5, 0.0, 0.5, 0.0, 0.5, 0.01562, 0.5, 0.9688, 0.5, 0.9531, 0.5, 0.9531, 0.5, 0.9688, 0.5, 0.4219, 0.5, 0.4062, 0.5, 0.4062, 0.5, 0.4219, 0.5, 0.8281, 0.5, 0.8125, 0.5, 0.8125, 0.5, 0.8281, 0.5, 0.2812, 0.5, 0.2656, 0.5, 0.2656, 0.5, 0.2812, 0.5, 0.6875, 0.5, 0.6719, 0.5, 0.6719, 0.5, 0.6875, 0.5, 0.1406, 0.5, 0.125, 0.5, 0.125, 0.5, 0.1406, 0.5, 0.5469, 0.5, 0.5312, 0.5, 0.5312, 0.5, 0.5469, 0.5, 0.9531, 0.5, 0.9375, 0.5, 0.9375, 0.5, 0.9531, 0.5, 0.4062, 0.5, 0.3906, 0.5, 0.3906, 0.5, 0.4062, 0.5, 0.8125, 0.5, 0.7969, 0.5, 0.7969, 0.5, 0.8125, 0.5, 0.2656, 0.5, 0.25, 0.5, 0.25, 0.5, 0.2656, 0.5, 0.6719, 0.5, 0.6562, 0.5, 0.6562, 0.5, 0.6719, 0.5, 0.125, 0.5, 0.1094, 0.5, 0.1094, 0.5, 0.125, 0.5, 0.5312, 0.5, 0.5156, 0.5, 0.5156, 0.5, 0.5312, 0.5, 0.9375, 0.5, 0.9219, 0.5, 0.9219, 0.5, 0.9375, 0.5, 0.3906, 0.5, 0.375, 0.5, 0.375, 0.5, 0.3906, 0.5, 0.7969, 0.5, 0.7812, 0.5, 0.7812, 0.5, 0.7969, 0.5, 0.25, 0.5, 0.2344, 0.5, 0.2344, 0.5, 0.25, 0.5, 0.6562, 0.5, 0.6406, 0.5, 0.6406, 0.5, 0.6562, 0.5, 0.1094, 0.5, 0.09375, 0.5, 0.09375, 0.5, 0.1094, 0.5, 0.5156, 0.5, 0.5, 0.5, 0.5, 0.5, 0.5156, 0.5, 0.9219, 0.5, 0.9062, 0.5, 0.9062, 0.5, 0.9219, 0.5, 0.375, 0.5, 0.3594, 0.5, 0.3594, 0.5, 0.375, 0.5, 0.7812, 0.5, 0.7656, 0.5, 0.7656, 0.5, 0.7812, 0.5, 0.2344, 0.5, 0.2188, 0.5, 0.2188, 0.5, 0.2344, 0.5, 0.9888, 0.2265, 0.99, 0.25, 0.99, 0.25, 0.9888, 0.2265, 0.1875, 0.5, 0.1719, 0.5, 0.1719, 0.5, 0.1875, 0.5, 0.4531, 0.5, 0.4375, 0.5, 0.4375, 0.5, 0.4531, 0.5, 0.9854, 0.2032, 0.9888, 0.2265, 0.9888, 0.2265, 0.9854, 0.2032, 0.7188, 0.5, 0.7031, 0.5, 0.7031, 0.5, 0.7188, 0.5, 0.9844, 0.5, 0.9688, 0.5, 0.9688, 0.5, 0.9844, 0.5, 0.9797, 0.1803, 0.9854, 0.2032, 0.9854, 0.2032, 0.9797, 0.1803, 0.9717, 0.1582, 0.9797, 0.1803, 0.9797, 0.1803, 0.9717, 0.1582, 0.1719, 0.5, 0.1562, 0.5, 0.1562, 0.5, 0.1719, 0.5, 0.4375, 0.5, 0.4219, 0.5, 0.4219, 0.5, 0.4375, 0.5, 0.9617, 0.1369, 0.9717, 0.1582, 0.9717, 0.1582, 0.9617, 0.1369, 0.7031, 0.5, 0.6875, 0.5, 0.6875, 0.5, 0.7031, 0.5, 0.9688, 0.5, 0.9531, 0.5, 0.9531, 0.5, 0.9688, 0.5, 0.9496, 0.1167, 0.9617, 0.1369, 0.9617, 0.1369, 0.9496, 0.1167, 0.9355, 0.09775, 0.9496, 0.1167, 0.9496, 0.1167, 0.9355, 0.09775, 0.1562, 0.5, 0.1406, 0.5, 0.1406, 0.5, 0.1562, 0.5, 0.4219, 0.5, 0.4062, 0.5, 0.4062, 0.5, 0.4219, 0.5, 0.9197, 0.08029, 0.9355, 0.09775, 0.9355, 0.09775, 0.9197, 0.08029, 0.6875, 0.5, 0.6719, 0.5, 0.6719, 0.5, 0.6875, 0.5, 0.9531, 0.5, 0.9375, 0.5, 0.9375, 0.5, 0.9531, 0.5, 0.9023, 0.06448, 0.9197, 0.08029, 0.9197, 0.08029, 0.9023, 0.06448, 0.8833, 0.05045, 0.9023, 0.06448, 0.9023, 0.06448, 0.8833, 0.05045, 0.1406, 0.5, 0.125, 0.5, 0.125, 0.5, 0.1406, 0.5, 0.4062, 0.5, 0.3906, 0.5, 0.3906, 0.5, 0.4062, 0.5, 0.8631, 0.03834, 0.8833, 0.05045, 0.8833, 0.05045, 0.8631, 0.03834, 0.6719, 0.5, 0.6562, 0.5, 0.6562, 0.5, 0.6719, 0.5, 0.9375, 0.5, 0.9219, 0.5, 0.9219, 0.5, 0.9375, 0.5, 0.8418, 0.02827, 0.8631, 0.03834, 0.8631, 0.03834, 0.8418, 0.02827, 0.8197, 0.02033, 0.8418, 0.02827, 0.8418, 0.02827, 0.8197, 0.02033, 0.125, 0.5, 0.1094, 0.5, 0.1094, 0.5, 0.125, 0.5, 0.3906, 0.5, 0.375, 0.5, 0.375, 0.5, 0.3906, 0.5, 0.7968, 0.01461, 0.8197, 0.02033, 0.8197, 0.02033, 0.7968, 0.01461, 0.6562, 0.5, 0.6406, 0.5, 0.6406, 0.5, 0.6562, 0.5, 0.9219, 0.5, 0.9062, 0.5, 0.9062, 0.5, 0.9219, 0.5, 0.7735, 0.01116, 0.7968, 0.01461, 0.7968, 0.01461, 0.7735, 0.01116, 0.75, 0.01, 0.7735, 0.01116, 0.7735, 0.01116, 0.75, 0.01, 0.1094, 0.5, 0.09375, 0.5, 0.09375, 0.5, 0.1094, 0.5, 0.375, 0.5, 0.3594, 0.5, 0.3594, 0.5, 0.375, 0.5, 0.7265, 0.01116, 0.75, 0.01, 0.75, 0.01, 0.7265, 0.01116, 0.6406, 0.5, 0.625, 0.5, 0.625, 0.5, 0.6406, 0.5, 0.9062, 0.5, 0.8906, 0.5, 0.8906, 0.5, 0.9062, 0.5, 0.7032, 0.01461, 0.7265, 0.01116, 0.7265, 0.01116, 0.7032, 0.01461, 0.6803, 0.02033, 0.7032, 0.01461, 0.7032, 0.01461, 0.6803, 0.02033, 0.09375, 0.5, 0.07812, 0.5, 0.07812, 0.5, 0.09375, 0.5, 0.3594, 0.5, 0.3438, 0.5, 0.3438, 0.5, 0.3594, 0.5, 0.6582, 0.02827, 0.6803, 0.02033, 0.6803, 0.02033, 0.6582, 0.02827, 0.625, 0.5, 0.6094, 0.5, 0.6094, 0.5, 0.625, 0.5, 0.8906, 0.5, 0.875, 0.5, 0.875, 0.5, 0.8906, 0.5, 0.6369, 0.03834, 0.6582, 0.02827, 0.6582, 0.02827, 0.6369, 0.03834, 0.6167, 0.05045, 0.6369, 0.03834, 0.6369, 0.03834, 0.6167, 0.05045, 0.07812, 0.5, 0.0625, 0.5, 0.0625, 0.5, 0.07812, 0.5, 0.3438, 0.5, 0.3281, 0.5, 0.3281, 0.5, 0.3438, 0.5, 0.5977, 0.06448, 0.6167, 0.05045, 0.6167, 0.05045, 0.5977, 0.06448, 0.6094, 0.5, 0.5938, 0.5, 0.5938, 0.5, 0.6094, 0.5, 0.875, 0.5, 0.8594, 0.5, 0.8594, 0.5, 0.875, 0.5, 0.5803, 0.08029, 0.5977, 0.06448, 0.5977, 0.06448, 0.5803, 0.08029, 0.5645, 0.09775, 0.5803, 0.08029, 0.5803, 0.08029, 0.5645, 0.09775, 0.0625, 0.5, 0.04688, 0.5, 0.04688, 0.5, 0.0625, 0.5, 0.3281, 0.5, 0.3125, 0.5, 0.3125, 0.5, 0.3281, 0.5, 0.5504, 0.1167, 0.5645, 0.09775, 0.5645, 0.09775, 0.5504, 0.1167, 0.5938, 0.5, 0.5781, 0.5, 0.5781, 0.5, 0.5938, 0.5, 0.8594, 0.5, 0.8438, 0.5, 0.8438, 0.5, 0.8594, 0.5, 0.5383, 0.1369, 0.5504, 0.1167, 0.5504, 0.1167, 0.5383, 0.1369, 0.5283, 0.1582, 0.5383, 0.1369, 0.5383, 0.1369, 0.5283, 0.1582, 0.25, 0.4474, 0.2693, 0.4464, 0.2735, 0.4888, 0.25, 0.49, 0.2693, 0.4464, 0.2885, 0.4436, 0.2968, 0.4854, 0.2735, 0.4888, 0.2885, 0.4436, 0.3073, 0.4389, 0.3197, 0.4797, 0.2968, 0.4854, 0.3073, 0.4389, 0.3255, 0.4324, 0.3418, 0.4717, 0.3197, 0.4797, 0.3255, 0.4324, 0.3431, 0.4241, 0.3631, 0.4617, 0.3418, 0.4717, 0.3431, 0.4241, 0.3597, 0.4141, 0.3833, 0.4496, 0.3631, 0.4617, 0.3597, 0.4141, 0.3752, 0.4026, 0.4023, 0.4355, 0.3833, 0.4496, 0.3752, 0.4026, 0.3896, 0.3896, 0.4197, 0.4197, 0.4023, 0.4355, 0.3896, 0.3896, 0.4026, 0.3752, 0.4355, 0.4023, 0.4197, 0.4197, 0.4026, 0.3752, 0.4141, 0.3597, 0.4496, 0.3833, 0.4355, 0.4023, 0.4141, 0.3597, 0.4241, 0.3431, 0.4617, 0.3631, 0.4496, 0.3833, 0.4241, 0.3431, 0.4324, 0.3255, 0.4717, 0.3418, 0.4617, 0.3631, 0.4324, 0.3255, 0.4389, 0.3073, 0.4797, 0.3197, 0.4717, 0.3418, 0.4389, 0.3073, 0.4436, 0.2885, 0.4854, 0.2968, 0.4797, 0.3197, 0.4436, 0.2885, 0.4464, 0.2693, 0.4888, 0.2735, 0.4854, 0.2968, 0.4464, 0.2693, 0.4474, 0.25, 0.49, 0.25, 0.4888, 0.2735, 0.4474, 0.25, 0.4464, 0.2307, 0.4888, 0.2265, 0.49, 0.25, 0.4464, 0.2307, 0.4436, 0.2115, 0.4854, 0.2032, 0.4888, 0.2265, 0.4436, 0.2115, 0.4389, 0.1927, 0.4797, 0.1803, 0.4854, 0.2032, 0.4389, 0.1927, 0.4324, 0.1745, 0.4717, 0.1582, 0.4797, 0.1803, 0.4324, 0.1745, 0.4241, 0.1569, 0.4617, 0.1369, 0.4717, 0.1582, 0.4241, 0.1569, 0.4141, 0.1403, 0.4496, 0.1167, 0.4617, 0.1369, 0.4141, 0.1403, 0.4026, 0.1248, 0.4355, 0.09775, 0.4496, 0.1167, 0.4026, 0.1248, 0.3896, 0.1104, 0.4197, 0.08029, 0.4355, 0.09775, 0.3896, 0.1104, 0.3752, 0.09741, 0.4023, 0.06448, 0.4197, 0.08029, 0.3752, 0.09741, 0.3597, 0.08587, 0.3833, 0.05045, 0.4023, 0.06448, 0.3597, 0.08587, 0.3431, 0.07591, 0.3631, 0.03834, 0.3833, 0.05045, 0.3431, 0.07591, 0.3255, 0.06763, 0.3418, 0.02827, 0.3631, 0.03834, 0.3255, 0.06763, 0.3073, 0.0611, 0.3197, 0.02033, 0.3418, 0.02827, 0.3073, 0.0611, 0.2885, 0.05639, 0.2968, 0.01461, 0.3197, 0.02033, 0.2885, 0.05639, 0.2693, 0.05355, 0.2735, 0.01116, 0.2968, 0.01461, 0.2693, 0.05355, 0.25, 0.0526, 0.25, 0.01, 0.2735, 0.01116, 0.25, 0.0526, 0.2307, 0.05355, 0.2265, 0.01116, 0.25, 0.01, 0.2307, 0.05355, 0.2115, 0.05639, 0.2032, 0.01461, 0.2265, 0.01116, 0.2115, 0.05639, 0.1927, 0.0611, 0.1803, 0.02033, 0.2032, 0.01461, 0.1927, 0.0611, 0.1745, 0.06763, 0.1582, 0.02827, 0.1803, 0.02033, 0.1745, 0.06763, 0.1569, 0.07591, 0.1369, 0.03834, 0.1582, 0.02827, 0.1569, 0.07591, 0.1403, 0.08587, 0.1167, 0.05045, 0.1369, 0.03834, 0.1403, 0.08587, 0.1248, 0.09741, 0.09775, 0.06448, 0.1167, 0.05045, 0.1248, 0.09741, 0.1104, 0.1104, 0.08029, 0.08029, 0.09775, 0.06448, 0.1104, 0.1104, 0.09741, 0.1248, 0.06448, 0.09775, 0.08029, 0.08029, 0.09741, 0.1248, 0.08587, 0.1403, 0.05045, 0.1167, 0.06448, 0.09775, 0.08587, 0.1403, 0.07591, 0.1569, 0.03834, 0.1369, 0.05045, 0.1167, 0.07591, 0.1569, 0.06763, 0.1745, 0.02827, 0.1582, 0.03834, 0.1369, 0.06763, 0.1745, 0.0611, 0.1927, 0.02033, 0.1803, 0.02827, 0.1582, 0.0611, 0.1927, 0.05639, 0.2115, 0.01461, 0.2032, 0.02033, 0.1803, 0.05639, 0.2115, 0.05355, 0.2307, 0.01116, 0.2265, 0.01461, 0.2032, 0.05355, 0.2307, 0.0526, 0.25, 0.01, 0.25, 0.01116, 0.2265, 0.0526, 0.25, 0.05355, 0.2693, 0.01116, 0.2735, 0.01, 0.25, 0.05355, 0.2693, 0.05639, 0.2885, 0.01461, 0.2968, 0.01116, 0.2735, 0.05639, 0.2885, 0.0611, 0.3073, 0.02033, 0.3197, 0.01461, 0.2968, 0.0611, 0.3073, 0.06763, 0.3255, 0.02827, 0.3418, 0.02033, 0.3197, 0.06763, 0.3255, 0.07591, 0.3431, 0.03834, 0.3631, 0.02827, 0.3418, 0.07591, 0.3431, 0.08587, 0.3597, 0.05045, 0.3833, 0.03834, 0.3631, 0.08587, 0.3597, 0.09741, 0.3752, 0.06448, 0.4023, 0.05045, 0.3833, 0.09741, 0.3752, 0.1104, 0.3896, 0.08029, 0.4197, 0.06448, 0.4023, 0.1104, 0.3896, 0.1248, 0.4026, 0.09775, 0.4355, 0.08029, 0.4197, 0.1248, 0.4026, 0.1403, 0.4141, 0.1167, 0.4496, 0.09775, 0.4355, 0.1403, 0.4141, 0.1569, 0.4241, 0.1369, 0.4617, 0.1167, 0.4496, 0.1569, 0.4241, 0.1745, 0.4324, 0.1582, 0.4717, 0.1369, 0.4617, 0.1745, 0.4324, 0.1927, 0.4389, 0.1803, 0.4797, 0.1582, 0.4717, 0.1927, 0.4389, 0.2115, 0.4436, 0.2032, 0.4854, 0.1803, 0.4797, 0.2115, 0.4436, 0.2307, 0.4464, 0.2265, 0.4888, 0.2032, 0.4854, 0.2307, 0.4464, 0.25, 0.4474, 0.25, 0.49, 0.2265, 0.4888, 0.6719, 0.5794, 0.6562, 0.5794, 0.6562, 0.5794, 0.6719, 0.5794, 0.6562, 0.5794, 0.6406, 0.5794, 0.6406, 0.5794, 0.6562, 0.5794, 0.7969, 0.5, 0.8125, 0.5, 0.8125, 0.5, 0.7969, 0.5, 0.6406, 0.5794, 0.625, 0.5794, 0.625, 0.5794, 0.6406, 0.5794, 0.5312, 0.5, 0.5469, 0.5, 0.5469, 0.5, 0.5312, 0.5, 0.2656, 0.5, 0.2812, 0.5, 0.2812, 0.5, 0.2656, 0.5, 0.625, 0.5794, 0.6094, 0.5794, 0.6094, 0.5794, 0.625, 0.5794, 0.0, 0.5, 0.01562, 0.5, 0.01562, 0.5, 0.0, 0.5, 0.6094, 0.5794, 0.5938, 0.5794, 0.5938, 0.5794, 0.6094, 0.5794, 0.8125, 0.5, 0.8281, 0.5, 0.8281, 0.5, 0.8125, 0.5, 0.5938, 0.5794, 0.5781, 0.5794, 0.5781, 0.5794, 0.5938, 0.5794, 0.5469, 0.5, 0.5625, 0.5, 0.5625, 0.5, 0.5469, 0.5, 0.2812, 0.5, 0.2969, 0.5, 0.2969, 0.5, 0.2812, 0.5, 0.5781, 0.5794, 0.5625, 0.5794, 0.5625, 0.5794, 0.5781, 0.5794, 0.01562, 0.5, 0.03125, 0.5, 0.03125, 0.5, 0.01562, 0.5, 0.5625, 0.5794, 0.5469, 0.5794, 0.5469, 0.5794, 0.5625, 0.5794, 0.8281, 0.5, 0.8438, 0.5, 0.8438, 0.5, 0.8281, 0.5, 0.5469, 0.5794, 0.5312, 0.5794, 0.5312, 0.5794, 0.5469, 0.5794, 0.5625, 0.5, 0.5781, 0.5, 0.5781, 0.5, 0.5625, 0.5, 0.2969, 0.5, 0.3125, 0.5, 0.3125, 0.5, 0.2969, 0.5, 0.5312, 0.5794, 0.5156, 0.5794, 0.5156, 0.5794, 0.5312, 0.5794, 0.03125, 0.5, 0.04688, 0.5, 0.04688, 0.5, 0.03125, 0.5, 0.5156, 0.5794, 0.5, 0.5794, 0.5, 0.5794, 0.5156, 0.5794, 0.8438, 0.5, 0.8594, 0.5, 0.8594, 0.5, 0.8438, 0.5, 0.5, 0.5794, 0.4844, 0.5794, 0.4844, 0.5794, 0.5, 0.5794, 0.5781, 0.5, 0.5938, 0.5, 0.5938, 0.5, 0.5781, 0.5, 0.3125, 0.5, 0.3281, 0.5, 0.3281, 0.5, 0.3125, 0.5, 0.4844, 0.5794, 0.4688, 0.5794, 0.4688, 0.5794, 0.4844, 0.5794, 0.04688, 0.5, 0.0625, 0.5, 0.0625, 0.5, 0.04688, 0.5, 0.4688, 0.5794, 0.4531, 0.5794, 0.4531, 0.5794, 0.4688, 0.5794, 0.4531, 0.5794, 0.4375, 0.5794, 0.4375, 0.5794, 0.4531, 0.5794, 0.8594, 0.5, 0.875, 0.5, 0.875, 0.5, 0.8594, 0.5, 0.5938, 0.5, 0.6094, 0.5, 0.6094, 0.5, 0.5938, 0.5, 0.3281, 0.5, 0.3438, 0.5, 0.3438, 0.5, 0.3281, 0.5, 0.4375, 0.5794, 0.4219, 0.5794, 0.4219, 0.5794, 0.4375, 0.5794, 0.0625, 0.5, 0.07812, 0.5, 0.07812, 0.5, 0.0625, 0.5, 0.4219, 0.5794, 0.4062, 0.5794, 0.4062, 0.5794, 0.4219, 0.5794, 0.4062, 0.5794, 0.3906, 0.5794, 0.3906, 0.5794, 0.4062, 0.5794, 0.875, 0.5, 0.8906, 0.5, 0.8906, 0.5, 0.875, 0.5, 0.6094, 0.5, 0.625, 0.5, 0.625, 0.5, 0.6094, 0.5, 0.3438, 0.5, 0.3594, 0.5, 0.3594, 0.5, 0.3438, 0.5, 0.3906, 0.5794, 0.375, 0.5794, 0.375, 0.5794, 0.3906, 0.5794, 0.07812, 0.5, 0.09375, 0.5, 0.09375, 0.5, 0.07812, 0.5, 0.375, 0.5794, 0.3594, 0.5794, 0.3594, 0.5794, 0.375, 0.5794, 0.3594, 0.5794, 0.3438, 0.5794, 0.3438, 0.5794, 0.3594, 0.5794, 0.8906, 0.5, 0.9062, 0.5, 0.9062, 0.5, 0.8906, 0.5, 0.625, 0.5, 0.6406, 0.5, 0.6406, 0.5, 0.625, 0.5, 0.3594, 0.5, 0.375, 0.5, 0.375, 0.5, 0.3594, 0.5, 0.3438, 0.5794, 0.3281, 0.5794, 0.3281, 0.5794, 0.3438, 0.5794, 0.09375, 0.5, 0.1094, 0.5, 0.1094, 0.5, 0.09375, 0.5, 0.3281, 0.5794, 0.3125, 0.5794, 0.3125, 0.5794, 0.3281, 0.5794, 0.3125, 0.5794, 0.2969, 0.5794, 0.2969, 0.5794, 0.3125, 0.5794, 0.9062, 0.5, 0.9219, 0.5, 0.9219, 0.5, 0.9062, 0.5, 0.6406, 0.5, 0.6562, 0.5, 0.6562, 0.5, 0.6406, 0.5, 0.375, 0.5, 0.3906, 0.5, 0.3906, 0.5, 0.375, 0.5, 0.2969, 0.5794, 0.2812, 0.5794, 0.2812, 0.5794, 0.2969, 0.5794, 0.1094, 0.5, 0.125, 0.5, 0.125, 0.5, 0.1094, 0.5, 0.2812, 0.5794, 0.2656, 0.5794, 0.2656, 0.5794, 0.2812, 0.5794, 0.9219, 0.5, 0.9375, 0.5, 0.9375, 0.5, 0.9219, 0.5, 0.2656, 0.5794, 0.25, 0.5794, 0.25, 0.5794, 0.2656, 0.5794, 0.6562, 0.5, 0.6719, 0.5, 0.6719, 0.5, 0.6562, 0.5, 0.3906, 0.5, 0.4062, 0.5, 0.4062, 0.5, 0.3906, 0.5, 0.25, 0.5794, 0.2344, 0.5794, 0.2344, 0.5794, 0.25, 0.5794, 0.125, 0.5, 0.1406, 0.5, 0.1406, 0.5, 0.125, 0.5, 0.01562, 0.5, 0.01562, 0.5794, 0.0, 0.5794, 0.0, 0.5, 0.03125, 0.5, 0.03125, 0.5794, 0.01562, 0.5794, 0.01562, 0.5, 0.04688, 0.5, 0.04688, 0.5794, 0.03125, 0.5794, 0.03125, 0.5, 0.0625, 0.5, 0.0625, 0.5794, 0.04688, 0.5794, 0.04688, 0.5, 0.07812, 0.5, 0.07812, 0.5794, 0.0625, 0.5794, 0.0625, 0.5, 0.09375, 0.5, 0.09375, 0.5794, 0.07812, 0.5794, 0.07812, 0.5, 0.1094, 0.5, 0.1094, 0.5794, 0.09375, 0.5794, 0.09375, 0.5, 0.125, 0.5, 0.125, 0.5794, 0.1094, 0.5794, 0.1094, 0.5, 0.1406, 0.5, 0.1406, 0.5794, 0.125, 0.5794, 0.125, 0.5, 0.1562, 0.5, 0.1562, 0.5794, 0.1406, 0.5794, 0.1406, 0.5, 0.1719, 0.5, 0.1719, 0.5794, 0.1562, 0.5794, 0.1562, 0.5, 0.1875, 0.5, 0.1875, 0.5794, 0.1719, 0.5794, 0.1719, 0.5, 0.2031, 0.5, 0.2031, 0.5794, 0.1875, 0.5794, 0.1875, 0.5, 0.2188, 0.5, 0.2188, 0.5794, 0.2031, 0.5794, 0.2031, 0.5, 0.2344, 0.5, 0.2344, 0.5794, 0.2188, 0.5794, 0.2188, 0.5, 0.25, 0.5, 0.25, 0.5794, 0.2344, 0.5794, 0.2344, 0.5, 0.2656, 0.5, 0.2656, 0.5794, 0.25, 0.5794, 0.25, 0.5, 0.2812, 0.5, 0.2812, 0.5794, 0.2656, 0.5794, 0.2656, 0.5, 0.2969, 0.5, 0.2969, 0.5794, 0.2812, 0.5794, 0.2812, 0.5, 0.3125, 0.5, 0.3125, 0.5794, 0.2969, 0.5794, 0.2969, 0.5, 0.3281, 0.5, 0.3281, 0.5794, 0.3125, 0.5794, 0.3125, 0.5, 0.3438, 0.5, 0.3438, 0.5794, 0.3281, 0.5794, 0.3281, 0.5, 0.3594, 0.5, 0.3594, 0.5794, 0.3438, 0.5794, 0.3438, 0.5, 0.375, 0.5, 0.375, 0.5794, 0.3594, 0.5794, 0.3594, 0.5, 0.3906, 0.5, 0.3906, 0.5794, 0.375, 0.5794, 0.375, 0.5, 0.4062, 0.5, 0.4062, 0.5794, 0.3906, 0.5794, 0.3906, 0.5, 0.4219, 0.5, 0.4219, 0.5794, 0.4062, 0.5794, 0.4062, 0.5, 0.4375, 0.5, 0.4375, 0.5794, 0.4219, 0.5794, 0.4219, 0.5, 0.4531, 0.5, 0.4531, 0.5794, 0.4375, 0.5794, 0.4375, 0.5, 0.4688, 0.5, 0.4688, 0.5794, 0.4531, 0.5794, 0.4531, 0.5, 0.4844, 0.5, 0.4844, 0.5794, 0.4688, 0.5794, 0.4688, 0.5, 0.5, 0.5, 0.5, 0.5794, 0.4844, 0.5794, 0.4844, 0.5, 0.5156, 0.5, 0.5156, 0.5794, 0.5, 0.5794, 0.5, 0.5, 0.5312, 0.5, 0.5312, 0.5794, 0.5156, 0.5794, 0.5156, 0.5, 0.5469, 0.5, 0.5469, 0.5794, 0.5312, 0.5794, 0.5312, 0.5, 0.5625, 0.5, 0.5625, 0.5794, 0.5469, 0.5794, 0.5469, 0.5, 0.5781, 0.5, 0.5781, 0.5794, 0.5625, 0.5794, 0.5625, 0.5, 0.5938, 0.5, 0.5938, 0.5794, 0.5781, 0.5794, 0.5781, 0.5, 0.6094, 0.5, 0.6094, 0.5794, 0.5938, 0.5794, 0.5938, 0.5, 0.625, 0.5, 0.625, 0.5794, 0.6094, 0.5794, 0.6094, 0.5, 0.6406, 0.5, 0.6406, 0.5794, 0.625, 0.5794, 0.625, 0.5, 0.6562, 0.5, 0.6562, 0.5794, 0.6406, 0.5794, 0.6406, 0.5, 0.6719, 0.5, 0.6719, 0.5794, 0.6562, 0.5794, 0.6562, 0.5, 0.6875, 0.5, 0.6875, 0.5794, 0.6719, 0.5794, 0.6719, 0.5, 0.7031, 0.5, 0.7031, 0.5794, 0.6875, 0.5794, 0.6875, 0.5, 0.7188, 0.5, 0.7188, 0.5794, 0.7031, 0.5794, 0.7031, 0.5, 0.7344, 0.5, 0.7344, 0.5794, 0.7188, 0.5794, 0.7188, 0.5, 0.75, 0.5, 0.75, 0.5794, 0.7344, 0.5794, 0.7344, 0.5, 0.7656, 0.5, 0.7656, 0.5794, 0.75, 0.5794, 0.75, 0.5, 0.7812, 0.5, 0.7813, 0.5794, 0.7656, 0.5794, 0.7656, 0.5, 0.7969, 0.5, 0.7969, 0.5794, 0.7813, 0.5794, 0.7812, 0.5, 0.8125, 0.5, 0.8125, 0.5794, 0.7969, 0.5794, 0.7969, 0.5, 0.8281, 0.5, 0.8281, 0.5794, 0.8125, 0.5794, 0.8125, 0.5, 0.8438, 0.5, 0.8438, 0.5794, 0.8281, 0.5794, 0.8281, 0.5, 0.8594, 0.5, 0.8594, 0.5794, 0.8438, 0.5794, 0.8438, 0.5, 0.875, 0.5, 0.875, 0.5794, 0.8594, 0.5794, 0.8594, 0.5, 0.8906, 0.5, 0.8906, 0.5794, 0.875, 0.5794, 0.875, 0.5, 0.9062, 0.5, 0.9062, 0.5794, 0.8906, 0.5794, 0.8906, 0.5, 0.9219, 0.5, 0.9219, 0.5794, 0.9062, 0.5794, 0.9062, 0.5, 0.9375, 0.5, 0.9375, 0.5794, 0.9219, 0.5794, 0.9219, 0.5, 0.9531, 0.5, 0.9531, 0.5794, 0.9375, 0.5794, 0.9375, 0.5, 0.9688, 0.5, 0.9688, 0.5794, 0.9531, 0.5794, 0.9531, 0.5, 0.9844, 0.5, 0.9844, 0.5794, 0.9688, 0.5794, 0.9688, 0.5, 1.0, 0.5, 1.0, 0.5794, 0.9844, 0.5794, 0.9844, 0.5, 0.25, 0.5, 0.2656, 0.5, 0.2656, 0.5, 0.25, 0.5, 0.5156, 0.5, 0.5312, 0.5, 0.5312, 0.5, 0.5156, 0.5, 0.6875, 0.5794, 0.6719, 0.5794, 0.6719, 0.5794, 0.6875, 0.5794, 0.7812, 0.5, 0.7969, 0.5, 0.7969, 0.5, 0.7812, 0.5, 0.7031, 0.5794, 0.6875, 0.5794, 0.6875, 0.5794, 0.7031, 0.5794, 0.7188, 0.5794, 0.7031, 0.5794, 0.7031, 0.5794, 0.7188, 0.5794, 0.2344, 0.5, 0.25, 0.5, 0.25, 0.5, 0.2344, 0.5, 0.5, 0.5, 0.5156, 0.5, 0.5156, 0.5, 0.5, 0.5, 0.7344, 0.5794, 0.7188, 0.5794, 0.7188, 0.5794, 0.7344, 0.5794, 0.7656, 0.5, 0.7812, 0.5, 0.7812, 0.5, 0.7656, 0.5, 0.75, 0.5794, 0.7344, 0.5794, 0.7344, 0.5794, 0.75, 0.5794, 0.7656, 0.5794, 0.75, 0.5794, 0.75, 0.5794, 0.7656, 0.5794, 0.2188, 0.5, 0.2344, 0.5, 0.2344, 0.5, 0.2188, 0.5, 0.4844, 0.5, 0.5, 0.5, 0.5, 0.5, 0.4844, 0.5, 0.7813, 0.5794, 0.7656, 0.5794, 0.7656, 0.5794, 0.7813, 0.5794, 0.75, 0.5, 0.7656, 0.5, 0.7656, 0.5, 0.75, 0.5, 0.7969, 0.5794, 0.7813, 0.5794, 0.7813, 0.5794, 0.7969, 0.5794, 0.8125, 0.5794, 0.7969, 0.5794, 0.7969, 0.5794, 0.8125, 0.5794, 0.2031, 0.5, 0.2188, 0.5, 0.2188, 0.5, 0.2031, 0.5, 0.01562, 0.5794, 0.0, 0.5794, 0.0, 0.5794, 0.01562, 0.5794, 0.4688, 0.5, 0.4844, 0.5, 0.4844, 0.5, 0.4688, 0.5, 0.8281, 0.5794, 0.8125, 0.5794, 0.8125, 0.5794, 0.8281, 0.5794, 0.7344, 0.5, 0.75, 0.5, 0.75, 0.5, 0.7344, 0.5, 0.03125, 0.5794, 0.01562, 0.5794, 0.01562, 0.5794, 0.03125, 0.5794, 0.8438, 0.5794, 0.8281, 0.5794, 0.8281, 0.5794, 0.8438, 0.5794, 0.04688, 0.5794, 0.03125, 0.5794, 0.03125, 0.5794, 0.04688, 0.5794, 0.8594, 0.5794, 0.8438, 0.5794, 0.8438, 0.5794, 0.8594, 0.5794, 0.1875, 0.5, 0.2031, 0.5, 0.2031, 0.5, 0.1875, 0.5, 0.0625, 0.5794, 0.04688, 0.5794, 0.04688, 0.5794, 0.0625, 0.5794, 0.9844, 0.5, 1.0, 0.5, 1.0, 0.5, 0.9844, 0.5, 0.4531, 0.5, 0.4688, 0.5, 0.4688, 0.5, 0.4531, 0.5, 0.875, 0.5794, 0.8594, 0.5794, 0.8594, 0.5794, 0.875, 0.5794, 0.7188, 0.5, 0.7344, 0.5, 0.7344, 0.5, 0.7188, 0.5, 0.07812, 0.5794, 0.0625, 0.5794, 0.0625, 0.5794, 0.07812, 0.5794, 0.8906, 0.5794, 0.875, 0.5794, 0.875, 0.5794, 0.8906, 0.5794, 0.09375, 0.5794, 0.07812, 0.5794, 0.07812, 0.5794, 0.09375, 0.5794, 0.9062, 0.5794, 0.8906, 0.5794, 0.8906, 0.5794, 0.9062, 0.5794, 0.1719, 0.5, 0.1875, 0.5, 0.1875, 0.5, 0.1719, 0.5, 0.1094, 0.5794, 0.09375, 0.5794, 0.09375, 0.5794, 0.1094, 0.5794, 0.4375, 0.5, 0.4531, 0.5, 0.4531, 0.5, 0.4375, 0.5, 0.9219, 0.5794, 0.9062, 0.5794, 0.9062, 0.5794, 0.9219, 0.5794, 0.7031, 0.5, 0.7188, 0.5, 0.7188, 0.5, 0.7031, 0.5, 0.125, 0.5794, 0.1094, 0.5794, 0.1094, 0.5794, 0.125, 0.5794, 0.9688, 0.5, 0.9844, 0.5, 0.9844, 0.5, 0.9688, 0.5, 0.9375, 0.5794, 0.9219, 0.5794, 0.9219, 0.5794, 0.9375, 0.5794, 0.1406, 0.5794, 0.125, 0.5794, 0.125, 0.5794, 0.1406, 0.5794, 0.9531, 0.5794, 0.9375, 0.5794, 0.9375, 0.5794, 0.9531, 0.5794, 0.1562, 0.5, 0.1719, 0.5, 0.1719, 0.5, 0.1562, 0.5, 0.1562, 0.5794, 0.1406, 0.5794, 0.1406, 0.5794, 0.1562, 0.5794, 0.4219, 0.5, 0.4375, 0.5, 0.4375, 0.5, 0.4219, 0.5, 0.9688, 0.5794, 0.9531, 0.5794, 0.9531, 0.5794, 0.9688, 0.5794, 0.6875, 0.5, 0.7031, 0.5, 0.7031, 0.5, 0.6875, 0.5, 0.1719, 0.5794, 0.1562, 0.5794, 0.1562, 0.5794, 0.1719, 0.5794, 0.9531, 0.5, 0.9688, 0.5, 0.9688, 0.5, 0.9531, 0.5, 0.9844, 0.5794, 0.9688, 0.5794, 0.9688, 0.5794, 0.9844, 0.5794, 0.1875, 0.5794, 0.1719, 0.5794, 0.1719, 0.5794, 0.1875, 0.5794, 1.0, 0.5794, 0.9844, 0.5794, 0.9844, 0.5794, 1.0, 0.5794, 0.1406, 0.5, 0.1562, 0.5, 0.1562, 0.5, 0.1406, 0.5, 0.2031, 0.5794, 0.1875, 0.5794, 0.1875, 0.5794, 0.2031, 0.5794, 0.4062, 0.5, 0.4219, 0.5, 0.4219, 0.5, 0.4062, 0.5, 0.6719, 0.5, 0.6875, 0.5, 0.6875, 0.5, 0.6719, 0.5, 0.2188, 0.5794, 0.2031, 0.5794, 0.2031, 0.5794, 0.2188, 0.5794, 0.9375, 0.5, 0.9531, 0.5, 0.9531, 0.5, 0.9375, 0.5, 0.2344, 0.5794, 0.2188, 0.5794, 0.2188, 0.5794, 0.2344, 0.5794])
me_cylinder_001.materials.append(mat_material_001)
me_cylinder_001.materials.append(mat_material_002)
me_cylinder_001.update()

# ---- objects
ob_cylinder_001 = bpy.data.objects.new('Cylinder.001', me_cylinder_001)

# ---- transforms, parenting, visibility, modifiers, constraints
ob_cylinder_001.location = (0.0, 0.0, 0.2374)
ob_cylinder_001.scale = (0.2, 0.2, 0.2)

# ---- collection membership
col_collection.objects.link(ob_cylinder_001)

# ---- scene / render settings (as saved in the file)
scene.frame_start = 1; scene.frame_end = 250; scene.frame_set(1)
scene.render.engine = 'BLENDER_EEVEE_NEXT'
scene.render.bake_bias = 0.0
scene.render.bake_samples = 0
scene.cycles.sampling_pattern = 'TABULATED_SOBOL'
scene.eevee.use_volume_custom_range = False
bpy.context.view_layer.update()

# ---- added for rendering (the .blend has no active camera and no usable light): camera, sun
cam_auto = bpy.data.cameras.new('AutoCamera')
cam_auto.lens = 50.0
cam_auto.sensor_width = 36.0
cam_auto.clip_end = 1000.0
ob_auto_camera = bpy.data.objects.new('AutoCamera', cam_auto)
scene.collection.objects.link(ob_auto_camera)
ob_auto_camera.location = (0.975935, -1.17112, 0.894885)
ob_auto_camera.rotation_euler = (1.09748, -7.21219e-08, 0.694738)
scene.camera = ob_auto_camera
light_auto_sun = bpy.data.lights.new('AutoSun', 'SUN')
light_auto_sun.energy = 3.0
light_auto_sun.angle = 0.0523599
ob_auto_sun = bpy.data.objects.new('AutoSun', light_auto_sun)
scene.collection.objects.link(ob_auto_sun)
ob_auto_sun.rotation_euler = (0.872665, 0.174533, 0.523599)
bpy.context.view_layer.update()

